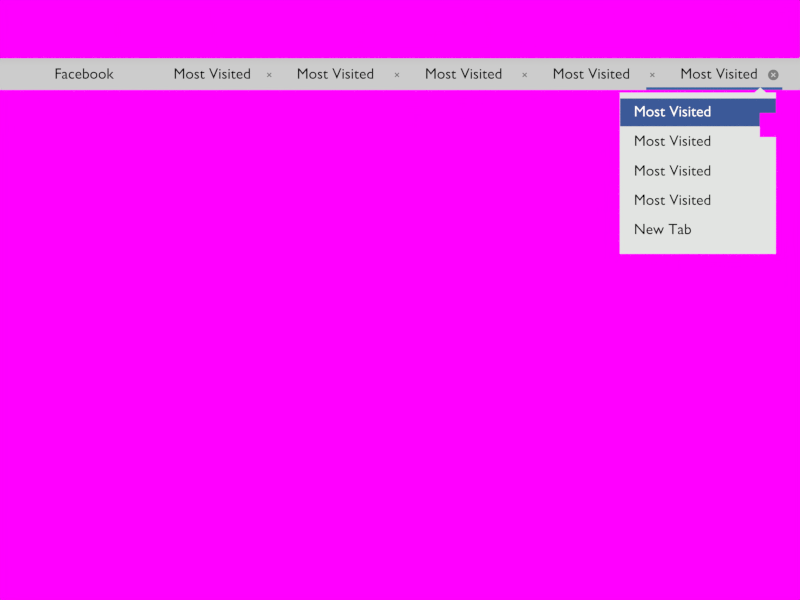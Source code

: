# Source: tabs.blend  (saved by Blender 2.67.0; exported with 4.5.12 LTS)
import bpy
from mathutils import Matrix  # noqa: F401  (used for matrix-valued properties, if any)

bpy.ops.wm.read_factory_settings(use_empty=True)
scene = bpy.context.scene
scene.name = 'counter'

# ---- collections
col_collection_1 = bpy.data.collections.new('Collection 1'); scene.collection.children.link(col_collection_1)
col_collection_2 = bpy.data.collections.new('Collection 2'); scene.collection.children.link(col_collection_2)
col_collection_2.hide_render = True
col_collection_2.hide_viewport = True

# ---- images (referenced by path relative to the original .blend; pixels are not part of the script)
import os
ASSET_DIR = os.environ.get("B2B_ASSET_DIR", "")  # directory of the original .blend (textures are referenced by path, not embedded)
HERE = os.path.dirname(os.path.abspath(__file__))  # packed textures are extracted next to this script under _unpacked/

def load_image(name, relpath, width, height, colorspace="sRGB"):
    """Load a texture the original file referenced (path relative to the .blend, or extracted next to this script)."""
    p = next((c for c in (os.path.join(HERE, relpath), os.path.join(ASSET_DIR, relpath)) if relpath and os.path.exists(c)), "")
    if p:
        img = bpy.data.images.load(p, check_existing=True)
        img.name = name
    else:  # same state as the original file: an image datablock whose file is absent (Cycles renders it pink)
        img = bpy.data.images.new(name, width, height)
        img.source = "FILE"
        img.filepath = "//" + (relpath or name)
    img.colorspace_settings.name = colorspace
    return img
img_facebook_page_png = load_image('facebook-page.png', 'facebook-page.png', 1024, 1024, 'sRGB')
img_newtab_png = load_image('newtab.png', 'textures/newtab.png', 1024, 1024, 'sRGB')
img_new_tab_button_png = load_image('new-tab-button.png', 'new-tab-button.png', 1024, 1024, 'sRGB')
img_new_tab_button_active_png = load_image('new-tab-button-active.png', 'textures/new-tab-button-active.png', 1024, 1024, 'sRGB')
img_back_forward_png_001 = load_image('back-forward.png.001', 'back-forward.png', 1024, 1024, 'sRGB')
img_back_forward_insensitive_png = load_image('back-forward-insensitive.png', 'textures/back-forward-insensitive.png', 1024, 1024, 'sRGB')
img_toolbar_1_png_001 = load_image('toolbar-1.png.001', 'textures/toolbar-1.png', 1024, 1024, 'sRGB')
img_pointer_png_001 = load_image('pointer.png.001', 'pointer.png', 1024, 1024, 'sRGB')
img_wall310_png_001 = load_image('wall310.png.001', 'wall310.png', 1024, 1024, 'sRGB')
img_topbar_png = load_image('topbar.png', 'textures/topbar.png', 1024, 1024, 'sRGB')

# ---- materials (node trees are filled in below, after node groups)
mat_counter = bpy.data.materials.new('counter')
mat_counter.alpha_threshold = 0.0
mat_counter.diffuse_color = (0.2598, 0.2598, 0.2598, 1.0)
mat_counter.roughness = 0.5
mat_counter.line_color = (0.0, 0.0, 0.0, 1.0)
mat_selected_003 = bpy.data.materials.new('selected.003')
mat_selected_003.alpha_threshold = 0.0
mat_selected_003.roughness = 0.5
mat_selected_003.line_color = (0.0, 0.0, 0.0, 1.0)
mat_menu_001 = bpy.data.materials.new('menu.001')
mat_menu_001.alpha_threshold = 0.0
mat_menu_001.roughness = 0.5
mat_menu_001.line_color = (0.0, 0.0, 0.0, 1.0)
mat_menutext_001 = bpy.data.materials.new('menutext.001')
mat_menutext_001.alpha_threshold = 0.0
mat_menutext_001.diffuse_color = (0.0, 0.0, 0.0, 1.0)
mat_menutext_001.roughness = 0.5
mat_menutext_001.line_color = (0.0, 0.0, 0.0, 1.0)
mat_menuselected_001 = bpy.data.materials.new('menuselected.001')
mat_menuselected_001.alpha_threshold = 0.0
mat_menuselected_001.diffuse_color = (0.2559, 0.218, 0.8, 1.0)
mat_menuselected_001.roughness = 0.5
mat_menuselected_001.line_color = (0.0, 0.0, 0.0, 1.0)
mat_menutext_anim2_001 = bpy.data.materials.new('menutext.anim2.001')
mat_menutext_anim2_001.alpha_threshold = 0.0
mat_menutext_anim2_001.diffuse_color = (0.0, 0.0, 0.0, 1.0)
mat_menutext_anim2_001.roughness = 0.5
mat_menutext_anim2_001.line_color = (0.0, 0.0, 0.0, 1.0)
mat_menutext_anim1_001 = bpy.data.materials.new('menutext.anim1.001')
mat_menutext_anim1_001.alpha_threshold = 0.0
mat_menutext_anim1_001.diffuse_color = (0.0, 0.0, 0.0, 1.0)
mat_menutext_anim1_001.roughness = 0.5
mat_menutext_anim1_001.line_color = (0.0, 0.0, 0.0, 1.0)
mat_close_unfocused_001 = bpy.data.materials.new('close-unfocused.001')
mat_close_unfocused_001.alpha_threshold = 0.0
mat_close_unfocused_001.diffuse_color = (0.2598, 0.2598, 0.2598, 1.0)
mat_close_unfocused_001.roughness = 0.5
mat_close_unfocused_001.line_color = (0.0, 0.0, 0.0, 1.0)
mat_close_focused = bpy.data.materials.new('close-focused')
mat_close_focused.alpha_threshold = 0.0
mat_close_focused.diffuse_color = (0.2598, 0.2598, 0.2598, 1.0)
mat_close_focused.roughness = 0.5
mat_close_focused.line_color = (0.0, 0.0, 0.0, 1.0)
mat_close_focused_001 = bpy.data.materials.new('close-focused.001')
mat_close_focused_001.alpha_threshold = 0.0
mat_close_focused_001.diffuse_color = (0.2598, 0.2598, 0.2598, 1.0)
mat_close_focused_001.roughness = 0.5
mat_close_focused_001.line_color = (0.0, 0.0, 0.0, 1.0)
mat_selected_004 = bpy.data.materials.new('selected.004')
mat_selected_004.alpha_threshold = 0.0
mat_selected_004.roughness = 0.5
mat_selected_004.line_color = (0.0, 0.0, 0.0, 1.0)
mat_tabbar_001 = bpy.data.materials.new('tabbar.001')
mat_tabbar_001.alpha_threshold = 0.0
mat_tabbar_001.preview_render_type = 'FLAT'
mat_tabbar_001.roughness = 0.5
mat_tabbar_001.line_color = (0.0, 0.0, 0.0, 1.0)
mat_facebook_page_001 = bpy.data.materials.new('facebook-page.001')
mat_facebook_page_001.alpha_threshold = 0.0
mat_facebook_page_001.roughness = 0.5
mat_facebook_page_001.line_color = (0.0, 0.0, 0.0, 1.0)
mat_trough_001 = bpy.data.materials.new('trough.001')
mat_trough_001.alpha_threshold = 0.0
mat_trough_001.roughness = 0.5
mat_trough_001.line_color = (0.0, 0.0, 0.0, 1.0)
mat_slider_001 = bpy.data.materials.new('slider.001')
mat_slider_001.alpha_threshold = 0.0
mat_slider_001.roughness = 0.5
mat_slider_001.line_color = (0.0, 0.0, 0.0, 1.0)
mat_new_tab_button_001 = bpy.data.materials.new('new-tab-button.001')
mat_new_tab_button_001.alpha_threshold = 0.0
mat_new_tab_button_001.roughness = 0.5
mat_new_tab_button_001.line_color = (0.0, 0.0, 0.0, 1.0)
mat_toolbar_1_001 = bpy.data.materials.new('toolbar-1.001')
mat_toolbar_1_001.alpha_threshold = 0.0
mat_toolbar_1_001.roughness = 0.5
mat_toolbar_1_001.line_color = (0.0, 0.0, 0.0, 1.0)
mat_text_001 = bpy.data.materials.new('text.001')
mat_text_001.alpha_threshold = 0.0
mat_text_001.diffuse_color = (0.0, 0.0, 0.0, 1.0)
mat_text_001.roughness = 0.5
mat_text_001.line_color = (0.0, 0.0, 0.0, 1.0)
mat_back_forward_001 = bpy.data.materials.new('back-forward.001')
mat_back_forward_001.alpha_threshold = 0.0
mat_back_forward_001.roughness = 0.5
mat_back_forward_001.line_color = (0.0, 0.0, 0.0, 1.0)
mat_pointer_png_001 = bpy.data.materials.new('pointer.png.001')
mat_pointer_png_001.alpha_threshold = 0.0
mat_pointer_png_001.roughness = 0.5
mat_overlaybg_png_001 = bpy.data.materials.new('overlayBG.png.001')
mat_overlaybg_png_001.alpha_threshold = 0.0
mat_overlaybg_png_001.roughness = 0.5
mat_top_bar_png_001 = bpy.data.materials.new('top-bar.png.001')
mat_top_bar_png_001.alpha_threshold = 0.0
mat_top_bar_png_001.roughness = 0.5
mat_selected_005 = bpy.data.materials.new('selected.005')
mat_selected_005.alpha_threshold = 0.0
mat_selected_005.roughness = 0.5
mat_selected_005.line_color = (0.0, 0.0, 0.0, 0.1)

# ---- node groups
ng_facebook = bpy.data.node_groups.new('Facebook', 'ShaderNodeTree')
_s = ng_facebook.interface.new_socket(name='Shader', in_out='OUTPUT', socket_type='NodeSocketShader')
_N = ng_facebook.nodes; _L = ng_facebook.links
n0 = _N.new('ShaderNodeMixShader'); n0.name = 'Mix Shader'; n0.location = (246, 140)
n0.width = 150
n1 = _N.new('ShaderNodeEmission'); n1.name = 'Emission'; n1.location = (-37, 162)
n1.width = 150
n2 = _N.new('ShaderNodeBsdfTransparent'); n2.name = 'Transparent BSDF'; n2.location = (-37, 262)
n2.width = 150
n3 = _N.new('ShaderNodeLightPath'); n3.name = 'Light Path'; n3.location = (-237, 112)
n3.width = 150
n4 = _N.new('ShaderNodeTexImage'); n4.name = 'Image Texture'; n4.location = (-246, -262)
n4.width = 150
n4.image = img_facebook_page_png
n5 = _N.new('NodeGroupInput'); n5.name = 'Group Input'; n5.location = (-446, 0)
n6 = _N.new('NodeGroupOutput'); n6.name = 'Group Output'; n6.location = (446, 0)
_L.new(n0.outputs[0], n6.inputs[0])
_L.new(n4.outputs[1], n0.inputs[0])
_L.new(n1.outputs[0], n0.inputs[2])
_L.new(n2.outputs[0], n0.inputs[1])
_L.new(n4.outputs[0], n1.inputs[0])
_L.new(n3.outputs[0], n1.inputs[1])
n6.is_active_output = True
ng_newtab = bpy.data.node_groups.new('NewTab', 'ShaderNodeTree')
_s = ng_newtab.interface.new_socket(name='Shader', in_out='OUTPUT', socket_type='NodeSocketShader')
_N = ng_newtab.nodes; _L = ng_newtab.links
n0 = _N.new('ShaderNodeMixShader'); n0.name = 'Mix Shader'; n0.location = (246, 140)
n0.width = 150
n1 = _N.new('ShaderNodeEmission'); n1.name = 'Emission'; n1.location = (-37, 162)
n1.width = 150
n2 = _N.new('ShaderNodeBsdfTransparent'); n2.name = 'Transparent BSDF'; n2.location = (-37, 262)
n2.width = 150
n3 = _N.new('ShaderNodeLightPath'); n3.name = 'Light Path'; n3.location = (-237, 112)
n3.width = 150
n4 = _N.new('ShaderNodeTexImage'); n4.name = 'Image Texture'; n4.location = (-246, -262)
n4.width = 150
n4.image = img_newtab_png
n5 = _N.new('NodeGroupInput'); n5.name = 'Group Input'; n5.location = (-446, 0)
n6 = _N.new('NodeGroupOutput'); n6.name = 'Group Output'; n6.location = (446, 0)
_L.new(n0.outputs[0], n6.inputs[0])
_L.new(n4.outputs[1], n0.inputs[0])
_L.new(n1.outputs[0], n0.inputs[2])
_L.new(n2.outputs[0], n0.inputs[1])
_L.new(n4.outputs[0], n1.inputs[0])
_L.new(n3.outputs[0], n1.inputs[1])
n6.is_active_output = True
ng_tab = bpy.data.node_groups.new('Tab', 'ShaderNodeTree')
_s = ng_tab.interface.new_socket(name='Shader', in_out='OUTPUT', socket_type='NodeSocketShader')
_N = ng_tab.nodes; _L = ng_tab.links
n0 = _N.new('ShaderNodeTexImage'); n0.name = 'Image Texture'; n0.location = (-218, 124)
n0.width = 150
n0.image = img_new_tab_button_png
n1 = _N.new('ShaderNodeBsdfTransparent'); n1.name = 'Transparent BSDF'; n1.location = (18, 26)
n1.width = 150
n2 = _N.new('ShaderNodeEmission'); n2.name = 'Emission'; n2.location = (18, -74)
n2.width = 150
n3 = _N.new('ShaderNodeLightPath'); n3.name = 'Light Path'; n3.location = (-182, -124)
n3.width = 150
n4 = _N.new('ShaderNodeMixShader'); n4.name = 'Mix Shader'; n4.location = (218, 59)
n4.width = 150
n5 = _N.new('NodeGroupInput'); n5.name = 'Group Input'; n5.location = (-418, 0)
n6 = _N.new('NodeGroupOutput'); n6.name = 'Group Output'; n6.location = (418, 0)
_L.new(n4.outputs[0], n6.inputs[0])
_L.new(n0.outputs[1], n4.inputs[0])
_L.new(n2.outputs[0], n4.inputs[2])
_L.new(n1.outputs[0], n4.inputs[1])
_L.new(n0.outputs[0], n2.inputs[0])
_L.new(n3.outputs[0], n2.inputs[1])
n6.is_active_output = True
ng_activetab = bpy.data.node_groups.new('ActiveTab', 'ShaderNodeTree')
_s = ng_activetab.interface.new_socket(name='Shader', in_out='OUTPUT', socket_type='NodeSocketShader')
_N = ng_activetab.nodes; _L = ng_activetab.links
n0 = _N.new('ShaderNodeTexImage'); n0.name = 'Image Texture'; n0.location = (-218, 124)
n0.width = 150
n0.image = img_new_tab_button_active_png
n1 = _N.new('ShaderNodeBsdfTransparent'); n1.name = 'Transparent BSDF'; n1.location = (18, 26)
n1.width = 150
n2 = _N.new('ShaderNodeEmission'); n2.name = 'Emission'; n2.location = (18, -74)
n2.width = 150
n3 = _N.new('ShaderNodeLightPath'); n3.name = 'Light Path'; n3.location = (-182, -124)
n3.width = 150
n4 = _N.new('ShaderNodeMixShader'); n4.name = 'Mix Shader'; n4.location = (218, 59)
n4.width = 150
n5 = _N.new('NodeGroupInput'); n5.name = 'Group Input'; n5.location = (-418, 0)
n6 = _N.new('NodeGroupOutput'); n6.name = 'Group Output'; n6.location = (418, 0)
_L.new(n4.outputs[0], n6.inputs[0])
_L.new(n0.outputs[1], n4.inputs[0])
_L.new(n2.outputs[0], n4.inputs[2])
_L.new(n1.outputs[0], n4.inputs[1])
_L.new(n0.outputs[0], n2.inputs[0])
_L.new(n3.outputs[0], n2.inputs[1])
n6.is_active_output = True
ng_backactive = bpy.data.node_groups.new('backactive', 'ShaderNodeTree')
_s = ng_backactive.interface.new_socket(name='Shader', in_out='OUTPUT', socket_type='NodeSocketShader')
_N = ng_backactive.nodes; _L = ng_backactive.links
n0 = _N.new('ShaderNodeMixShader'); n0.name = 'Mix Shader'; n0.location = (190, 88)
n0.width = 150
n1 = _N.new('ShaderNodeBsdfTransparent'); n1.name = 'Transparent BSDF'; n1.location = (10, 62)
n1.width = 150
n2 = _N.new('ShaderNodeEmission'); n2.name = 'Emission'; n2.location = (10, -38)
n2.width = 150
n3 = _N.new('ShaderNodeTexImage'); n3.name = 'Image Texture'; n3.location = (-190, 12)
n3.width = 150
n3.image = img_back_forward_png_001
n4 = _N.new('ShaderNodeLightPath'); n4.name = 'Light Path'; n4.location = (-190, -88)
n4.width = 150
n5 = _N.new('NodeGroupInput'); n5.name = 'Group Input'; n5.location = (-390, 0)
n6 = _N.new('NodeGroupOutput'); n6.name = 'Group Output'; n6.location = (390, 0)
_L.new(n0.outputs[0], n6.inputs[0])
_L.new(n3.outputs[1], n0.inputs[0])
_L.new(n2.outputs[0], n0.inputs[2])
_L.new(n1.outputs[0], n0.inputs[1])
_L.new(n3.outputs[0], n2.inputs[0])
_L.new(n4.outputs[0], n2.inputs[1])
n6.is_active_output = True
ng_insensitive = bpy.data.node_groups.new('insensitive', 'ShaderNodeTree')
_s = ng_insensitive.interface.new_socket(name='Shader', in_out='OUTPUT', socket_type='NodeSocketShader')
_N = ng_insensitive.nodes; _L = ng_insensitive.links
n0 = _N.new('ShaderNodeMixShader'); n0.name = 'Mix Shader'; n0.location = (190, 88)
n0.width = 150
n1 = _N.new('ShaderNodeBsdfTransparent'); n1.name = 'Transparent BSDF'; n1.location = (10, 62)
n1.width = 150
n2 = _N.new('ShaderNodeEmission'); n2.name = 'Emission'; n2.location = (10, -38)
n2.width = 150
n3 = _N.new('ShaderNodeTexImage'); n3.name = 'Image Texture'; n3.location = (-190, 12)
n3.width = 150
n3.image = img_back_forward_insensitive_png
n4 = _N.new('ShaderNodeLightPath'); n4.name = 'Light Path'; n4.location = (-190, -88)
n4.width = 150
n5 = _N.new('NodeGroupInput'); n5.name = 'Group Input'; n5.location = (-390, 0)
n6 = _N.new('NodeGroupOutput'); n6.name = 'Group Output'; n6.location = (390, 0)
_L.new(n0.outputs[0], n6.inputs[0])
_L.new(n3.outputs[1], n0.inputs[0])
_L.new(n2.outputs[0], n0.inputs[2])
_L.new(n1.outputs[0], n0.inputs[1])
_L.new(n3.outputs[0], n2.inputs[0])
_L.new(n4.outputs[0], n2.inputs[1])
n6.is_active_output = True

# ---- material node trees
mat_counter.use_nodes = True; mat_counter.node_tree.nodes.clear()
_N = mat_counter.node_tree.nodes; _L = mat_counter.node_tree.links
n0 = _N.new('ShaderNodeOutputMaterial'); n0.name = 'Material Output'; n0.location = (300, 300)
n0.width = 120
n1 = _N.new('ShaderNodeEmission'); n1.name = 'Emission'; n1.location = (100, 300)
n1.width = 150
n1.inputs[0].default_value = (0.2061, 0.2061, 0.2061, 1.0)
_L.new(n1.outputs[0], n0.inputs[0])
n0.is_active_output = True
mat_selected_003.use_nodes = True; mat_selected_003.node_tree.nodes.clear()
_N = mat_selected_003.node_tree.nodes; _L = mat_selected_003.node_tree.links
n0 = _N.new('ShaderNodeOutputMaterial'); n0.name = 'Material Output'; n0.location = (300, 300)
n0.width = 120
n1 = _N.new('ShaderNodeMixShader'); n1.name = 'Mix Shader'; n1.location = (100, 300)
n1.width = 150
n1.inputs[0].default_value = 0.3
n2 = _N.new('ShaderNodeBsdfTransparent'); n2.name = 'Transparent BSDF'; n2.location = (-100, 300)
n2.width = 150
n3 = _N.new('ShaderNodeEmission'); n3.name = 'Emission'; n3.location = (-96, 169)
n3.width = 150
n3.inputs[0].default_value = (0.8, 0.8, 0.8, 1.0)
_L.new(n1.outputs[0], n0.inputs[0])
_L.new(n2.outputs[0], n1.inputs[1])
_L.new(n3.outputs[0], n1.inputs[2])
n0.is_active_output = True
mat_menu_001.use_nodes = True; mat_menu_001.node_tree.nodes.clear()
_N = mat_menu_001.node_tree.nodes; _L = mat_menu_001.node_tree.links
n0 = _N.new('ShaderNodeOutputMaterial'); n0.name = 'Material Output'; n0.location = (446, 308)
n0.width = 120
n1 = _N.new('ShaderNodeEmission'); n1.name = 'Emission'; n1.location = (-11, 307)
n1.width = 150
n1.inputs[0].default_value = (0.7605, 0.7758, 0.7605, 1.0)
n2 = _N.new('ShaderNodeMixShader'); n2.name = 'Mix Shader'; n2.location = (228, 292)
n2.width = 150
n2.inputs[0].default_value = 1.0
n3 = _N.new('ShaderNodeBsdfTransparent'); n3.name = 'Transparent BSDF'; n3.location = (-7, 130)
n3.width = 150
_L.new(n1.outputs[0], n2.inputs[2])
_L.new(n2.outputs[0], n0.inputs[0])
_L.new(n3.outputs[0], n2.inputs[1])
n0.is_active_output = True
mat_menutext_001.use_nodes = True; mat_menutext_001.node_tree.nodes.clear()
_N = mat_menutext_001.node_tree.nodes; _L = mat_menutext_001.node_tree.links
n0 = _N.new('ShaderNodeOutputMaterial'); n0.name = 'Material Output'; n0.location = (472, 293)
n0.width = 120
n1 = _N.new('ShaderNodeBsdfTransparent'); n1.name = 'Transparent BSDF'; n1.location = (-117, 445)
n1.width = 150
n2 = _N.new('ShaderNodeBsdfDiffuse'); n2.name = 'Diffuse BSDF'; n2.location = (-115, 166)
n2.inputs[0].default_value = (0.0, 0.0, 0.0, 1.0)
n3 = _N.new('ShaderNodeMixShader'); n3.name = 'Mix Shader'; n3.location = (238, 317)
n3.width = 150
n3.inputs[0].default_value = 1.0
_L.new(n3.outputs[0], n0.inputs[0])
_L.new(n2.outputs[0], n3.inputs[2])
_L.new(n1.outputs[0], n3.inputs[1])
n0.is_active_output = True
mat_menuselected_001.use_nodes = True; mat_menuselected_001.node_tree.nodes.clear()
_N = mat_menuselected_001.node_tree.nodes; _L = mat_menuselected_001.node_tree.links
n0 = _N.new('ShaderNodeOutputMaterial'); n0.name = 'Material Output'; n0.location = (300, 300)
n0.width = 120
n1 = _N.new('ShaderNodeMixShader'); n1.name = 'Mix Shader'; n1.location = (100, 300)
n1.width = 150
n1.inputs[0].default_value = 1.0
n2 = _N.new('ShaderNodeEmission'); n2.name = 'Emission'; n2.location = (-104, 35)
n2.width = 150
n2.inputs[0].default_value = (0.04374, 0.0999, 0.314, 1.0)
n3 = _N.new('ShaderNodeBsdfTransparent'); n3.name = 'Transparent BSDF'; n3.location = (-111, 159)
n3.width = 150
_L.new(n1.outputs[0], n0.inputs[0])
_L.new(n2.outputs[0], n1.inputs[2])
_L.new(n3.outputs[0], n1.inputs[1])
n0.is_active_output = True
mat_menutext_anim2_001.use_nodes = True; mat_menutext_anim2_001.node_tree.nodes.clear()
_N = mat_menutext_anim2_001.node_tree.nodes; _L = mat_menutext_anim2_001.node_tree.links
n0 = _N.new('ShaderNodeOutputMaterial'); n0.name = 'Material Output'; n0.location = (472, 293)
n0.width = 120
n1 = _N.new('ShaderNodeBsdfTransparent'); n1.name = 'Transparent BSDF'; n1.location = (-117, 445)
n1.width = 150
n2 = _N.new('ShaderNodeMixShader'); n2.name = 'Mix Shader'; n2.location = (238, 317)
n2.width = 150
n2.inputs[0].default_value = 1.0
n3 = _N.new('ShaderNodeEmission'); n3.name = 'Emission'; n3.location = (-132, 212)
n3.width = 150
n3.inputs[0].default_value = (0.0, 0.0, 0.0, 1.0)
_L.new(n2.outputs[0], n0.inputs[0])
_L.new(n1.outputs[0], n2.inputs[1])
_L.new(n3.outputs[0], n2.inputs[2])
n0.is_active_output = True
mat_menutext_anim1_001.use_nodes = True; mat_menutext_anim1_001.node_tree.nodes.clear()
_N = mat_menutext_anim1_001.node_tree.nodes; _L = mat_menutext_anim1_001.node_tree.links
n0 = _N.new('ShaderNodeOutputMaterial'); n0.name = 'Material Output'; n0.location = (472, 293)
n0.width = 120
n1 = _N.new('ShaderNodeBsdfTransparent'); n1.name = 'Transparent BSDF'; n1.location = (-117, 445)
n1.width = 150
n2 = _N.new('ShaderNodeMixShader'); n2.name = 'Mix Shader'; n2.location = (238, 317)
n2.width = 150
n2.inputs[0].default_value = 1.0
n3 = _N.new('ShaderNodeEmission'); n3.name = 'Emission'; n3.location = (-123, 191)
n3.width = 150
_L.new(n2.outputs[0], n0.inputs[0])
_L.new(n1.outputs[0], n2.inputs[1])
_L.new(n3.outputs[0], n2.inputs[2])
n0.is_active_output = True
mat_close_unfocused_001.use_nodes = True; mat_close_unfocused_001.node_tree.nodes.clear()
_N = mat_close_unfocused_001.node_tree.nodes; _L = mat_close_unfocused_001.node_tree.links
n0 = _N.new('ShaderNodeOutputMaterial'); n0.name = 'Material Output'; n0.location = (300, 300)
n0.width = 120
n1 = _N.new('ShaderNodeEmission'); n1.name = 'Emission'; n1.location = (100, 300)
n1.width = 150
n1.inputs[0].default_value = (0.2061, 0.2061, 0.2061, 1.0)
_L.new(n1.outputs[0], n0.inputs[0])
n0.is_active_output = True
mat_close_focused.use_nodes = True; mat_close_focused.node_tree.nodes.clear()
_N = mat_close_focused.node_tree.nodes; _L = mat_close_focused.node_tree.links
n0 = _N.new('ShaderNodeOutputMaterial'); n0.name = 'Material Output'; n0.location = (300, 300)
n0.width = 120
n1 = _N.new('ShaderNodeEmission'); n1.name = 'Emission'; n1.location = (100, 300)
n1.width = 150
n1.inputs[0].default_value = (0.2061, 0.2061, 0.2061, 1.0)
_L.new(n1.outputs[0], n0.inputs[0])
n0.is_active_output = True
mat_close_focused_001.use_nodes = True; mat_close_focused_001.node_tree.nodes.clear()
_N = mat_close_focused_001.node_tree.nodes; _L = mat_close_focused_001.node_tree.links
n0 = _N.new('ShaderNodeOutputMaterial'); n0.name = 'Material Output'; n0.location = (300, 300)
n0.width = 120
n1 = _N.new('ShaderNodeEmission'); n1.name = 'Emission'; n1.location = (100, 300)
n1.width = 150
n1.inputs[0].default_value = (0.2061, 0.2061, 0.2061, 1.0)
_L.new(n1.outputs[0], n0.inputs[0])
n0.is_active_output = True
mat_selected_004.use_nodes = True; mat_selected_004.node_tree.nodes.clear()
_N = mat_selected_004.node_tree.nodes; _L = mat_selected_004.node_tree.links
n0 = _N.new('ShaderNodeOutputMaterial'); n0.name = 'Material Output'; n0.location = (300, 300)
n0.width = 120
n1 = _N.new('ShaderNodeEmission'); n1.name = 'Emission'; n1.location = (100, 300)
n1.width = 150
n1.inputs[0].default_value = (0.03434, 0.1301, 0.3712, 1.0)
_L.new(n1.outputs[0], n0.inputs[0])
n0.is_active_output = True
mat_tabbar_001.use_nodes = True; mat_tabbar_001.node_tree.nodes.clear()
_N = mat_tabbar_001.node_tree.nodes; _L = mat_tabbar_001.node_tree.links
n0 = _N.new('ShaderNodeEmission'); n0.name = 'Emission'; n0.location = (57, 321)
n0.width = 150
n1 = _N.new('ShaderNodeOutputMaterial'); n1.name = 'Material Output'; n1.location = (276, 315)
n1.width = 120
n2 = _N.new('ShaderNodeObjectInfo'); n2.name = 'Object Info'; n2.location = (-711, 794)
n2.width = 150
n3 = _N.new('ShaderNodeRGB'); n3.name = 'RGB'; n3.location = (-315, 776)
n3.outputs[0].default_value = (0.5, 0.5, 0.5, 1.0)
n4 = _N.new('ShaderNodeTexCoord'); n4.name = 'Texture Coordinate'; n4.location = (-745, 463)
n4.width = 150
n5 = _N.new('ShaderNodeValToRGB'); n5.name = 'ColorRamp'; n5.location = (-295, 358)
while len(n5.color_ramp.elements) > 1: n5.color_ramp.elements.remove(n5.color_ramp.elements[-1])
n5.color_ramp.elements[0].position = 0.09545; n5.color_ramp.elements[0].color = (0.5611, 0.5518, 0.5518, 1.0)
_e = n5.color_ramp.elements.new(0.3091); _e.color = (0.6038, 0.6038, 0.6038, 1.0)
_e = n5.color_ramp.elements.new(1.0); _e.color = (0.6038, 0.6038, 0.6038, 1.0)
n6 = _N.new('ShaderNodeTexGradient'); n6.name = 'Gradient Texture'; n6.location = (-512, 361)
n6.width = 150
_L.new(n0.outputs[0], n1.inputs[0])
_L.new(n5.outputs[0], n0.inputs[0])
_L.new(n4.outputs[2], n6.inputs[0])
_L.new(n6.outputs[0], n5.inputs[0])
n1.is_active_output = True
mat_facebook_page_001.use_nodes = True; mat_facebook_page_001.node_tree.nodes.clear()
_N = mat_facebook_page_001.node_tree.nodes; _L = mat_facebook_page_001.node_tree.links
n0 = _N.new('ShaderNodeOutputMaterial'); n0.name = 'Material Output'; n0.location = (503, 290)
n0.width = 120
n1 = _N.new('ShaderNodeGroup'); n1.name = 'Group'; n1.location = (-244, 147)
n1.width = 120
n1.node_tree = ng_facebook
n2 = _N.new('ShaderNodeGroup'); n2.name = 'Group.001'; n2.location = (-247, 304)
n2.width = 120
n2.node_tree = ng_newtab
n3 = _N.new('ShaderNodeMixShader'); n3.name = 'Mix Shader'; n3.location = (75, 317)
n3.width = 150
n3.inputs[0].default_value = 0.0
n4 = _N.new('ShaderNodeMixShader'); n4.name = 'Mix Shader.001'; n4.location = (322, 302)
n4.width = 150
n4.inputs[0].default_value = 0.0
n5 = _N.new('ShaderNodeEmission'); n5.name = 'Emission'; n5.location = (53, 91)
n5.width = 150
_L.new(n3.outputs[0], n4.inputs[1])
_L.new(n2.outputs[0], n3.inputs[1])
_L.new(n1.outputs[0], n3.inputs[2])
_L.new(n4.outputs[0], n0.inputs[0])
_L.new(n5.outputs[0], n4.inputs[2])
n0.is_active_output = True
mat_trough_001.use_nodes = True; mat_trough_001.node_tree.nodes.clear()
_N = mat_trough_001.node_tree.nodes; _L = mat_trough_001.node_tree.links
n0 = _N.new('ShaderNodeOutputMaterial'); n0.name = 'Material Output'; n0.location = (300, 300)
n0.width = 120
n1 = _N.new('ShaderNodeMixShader'); n1.name = 'Mix Shader'; n1.location = (100, 300)
n1.width = 150
n1.inputs[0].default_value = 0.0
n2 = _N.new('ShaderNodeBsdfTransparent'); n2.name = 'Transparent BSDF'; n2.location = (-100, 300)
n2.width = 150
n3 = _N.new('ShaderNodeEmission'); n3.name = 'Emission'; n3.location = (-112, 139)
n3.width = 150
n3.inputs[0].default_value = (0.814, 0.814, 0.814, 1.0)
_L.new(n1.outputs[0], n0.inputs[0])
_L.new(n2.outputs[0], n1.inputs[1])
_L.new(n3.outputs[0], n1.inputs[2])
n0.is_active_output = True
mat_slider_001.use_nodes = True; mat_slider_001.node_tree.nodes.clear()
_N = mat_slider_001.node_tree.nodes; _L = mat_slider_001.node_tree.links
n0 = _N.new('ShaderNodeOutputMaterial'); n0.name = 'Material Output'; n0.location = (300, 300)
n0.width = 120
n1 = _N.new('ShaderNodeEmission'); n1.name = 'Emission'; n1.location = (-115, 308)
n1.width = 150
n1.inputs[0].default_value = (0.1949, 0.1949, 0.1949, 1.0)
n2 = _N.new('ShaderNodeMixShader'); n2.name = 'Mix Shader'; n2.location = (106, 284)
n2.width = 150
n2.inputs[0].default_value = 1.0
n3 = _N.new('ShaderNodeBsdfTransparent'); n3.name = 'Transparent BSDF'; n3.location = (-119, 169)
n3.width = 150
_L.new(n1.outputs[0], n2.inputs[1])
_L.new(n2.outputs[0], n0.inputs[0])
_L.new(n3.outputs[0], n2.inputs[2])
n0.is_active_output = True
mat_new_tab_button_001.use_nodes = True; mat_new_tab_button_001.node_tree.nodes.clear()
_N = mat_new_tab_button_001.node_tree.nodes; _L = mat_new_tab_button_001.node_tree.links
n0 = _N.new('ShaderNodeOutputMaterial'); n0.name = 'Material Output'; n0.location = (300, 300)
n0.width = 120
n1 = _N.new('ShaderNodeGroup'); n1.name = 'Group'; n1.location = (-118, 241)
n1.width = 120
n1.node_tree = ng_tab
n2 = _N.new('ShaderNodeMixShader'); n2.name = 'Mix Shader'; n2.location = (70, 280)
n2.width = 150
n2.inputs[0].default_value = 0.0
n3 = _N.new('ShaderNodeGroup'); n3.name = 'Group.001'; n3.location = (-119, 78)
n3.width = 120
n3.node_tree = ng_activetab
_L.new(n1.outputs[0], n2.inputs[1])
_L.new(n2.outputs[0], n0.inputs[0])
_L.new(n3.outputs[0], n2.inputs[2])
n0.is_active_output = True
mat_toolbar_1_001.use_nodes = True; mat_toolbar_1_001.node_tree.nodes.clear()
_N = mat_toolbar_1_001.node_tree.nodes; _L = mat_toolbar_1_001.node_tree.links
n0 = _N.new('ShaderNodeOutputMaterial'); n0.name = 'Material Output'; n0.location = (300, 300)
n0.width = 120
n1 = _N.new('ShaderNodeEmission'); n1.name = 'Emission'; n1.location = (-100, 167)
n1.width = 150
n2 = _N.new('ShaderNodeLightPath'); n2.name = 'Light Path'; n2.location = (-300, 117)
n2.width = 150
n3 = _N.new('ShaderNodeBsdfTransparent'); n3.name = 'Transparent BSDF'; n3.location = (-100, 267)
n3.width = 150
n4 = _N.new('ShaderNodeMixShader'); n4.name = 'Mix Shader'; n4.location = (100, 300)
n4.width = 150
n5 = _N.new('ShaderNodeTexImage'); n5.name = 'Image Texture'; n5.location = (-300, 217)
n5.width = 150
n5.image = img_toolbar_1_png_001
_L.new(n4.outputs[0], n0.inputs[0])
_L.new(n5.outputs[1], n4.inputs[0])
_L.new(n1.outputs[0], n4.inputs[2])
_L.new(n3.outputs[0], n4.inputs[1])
_L.new(n5.outputs[0], n1.inputs[0])
_L.new(n2.outputs[0], n1.inputs[1])
n0.is_active_output = True
mat_text_001.use_nodes = True; mat_text_001.node_tree.nodes.clear()
_N = mat_text_001.node_tree.nodes; _L = mat_text_001.node_tree.links
n0 = _N.new('ShaderNodeOutputMaterial'); n0.name = 'Material Output'; n0.location = (300, 300)
n0.width = 120
n1 = _N.new('ShaderNodeBsdfDiffuse'); n1.name = 'Diffuse BSDF'; n1.location = (10, 300)
n1.inputs[0].default_value = (0.0, 0.0, 0.0, 1.0)
_L.new(n1.outputs[0], n0.inputs[0])
n0.is_active_output = True
mat_back_forward_001.use_nodes = True; mat_back_forward_001.node_tree.nodes.clear()
_N = mat_back_forward_001.node_tree.nodes; _L = mat_back_forward_001.node_tree.links
n0 = _N.new('ShaderNodeOutputMaterial'); n0.name = 'Material Output'; n0.location = (441, 295)
n0.width = 120
n1 = _N.new('ShaderNodeGroup'); n1.name = 'Group'; n1.location = (-157, 275)
n1.width = 120
n1.node_tree = ng_backactive
n2 = _N.new('ShaderNodeMixShader'); n2.name = 'Mix Shader.001'; n2.location = (212, 275)
n2.width = 150
n2.inputs[0].default_value = 1.0
n3 = _N.new('ShaderNodeGroup'); n3.name = 'Group.001'; n3.location = (-144, 75)
n3.width = 120
n3.node_tree = ng_insensitive
_L.new(n1.outputs[0], n2.inputs[1])
_L.new(n2.outputs[0], n0.inputs[0])
_L.new(n3.outputs[0], n2.inputs[2])
n0.is_active_output = True
mat_pointer_png_001.use_nodes = True; mat_pointer_png_001.node_tree.nodes.clear()
_N = mat_pointer_png_001.node_tree.nodes; _L = mat_pointer_png_001.node_tree.links
n0 = _N.new('ShaderNodeOutputMaterial'); n0.name = 'Material Output'; n0.location = (300, 300)
n0.width = 120
n1 = _N.new('ShaderNodeMixShader'); n1.name = 'Mix Shader'; n1.location = (100, 300)
n1.width = 150
n2 = _N.new('ShaderNodeBsdfTransparent'); n2.name = 'Transparent BSDF'; n2.location = (-100, 300)
n2.width = 150
n3 = _N.new('ShaderNodeEmission'); n3.name = 'Emission'; n3.location = (-96, 50)
n3.width = 150
n4 = _N.new('ShaderNodeTexImage'); n4.name = 'Image Texture'; n4.location = (-300, 300)
n4.width = 150
n4.image = img_pointer_png_001
_L.new(n1.outputs[0], n0.inputs[0])
_L.new(n2.outputs[0], n1.inputs[1])
_L.new(n3.outputs[0], n1.inputs[2])
_L.new(n4.outputs[0], n3.inputs[0])
_L.new(n4.outputs[1], n1.inputs[0])
n0.is_active_output = True
mat_overlaybg_png_001.use_nodes = True; mat_overlaybg_png_001.node_tree.nodes.clear()
_N = mat_overlaybg_png_001.node_tree.nodes; _L = mat_overlaybg_png_001.node_tree.links
n0 = _N.new('ShaderNodeOutputMaterial'); n0.name = 'Material Output'; n0.location = (300, 300)
n0.width = 120
n1 = _N.new('ShaderNodeMixShader'); n1.name = 'Mix Shader'; n1.location = (100, 300)
n1.width = 150
n2 = _N.new('ShaderNodeEmission'); n2.name = 'Emission'; n2.location = (-99, 74)
n2.width = 150
n3 = _N.new('ShaderNodeBsdfTransparent'); n3.name = 'Transparent BSDF'; n3.location = (-99, 432)
n3.width = 150
n4 = _N.new('ShaderNodeTexImage'); n4.name = 'Image Texture'; n4.location = (-350, 300)
n4.width = 200
n4.image = img_wall310_png_001
_L.new(n1.outputs[0], n0.inputs[0])
_L.new(n3.outputs[0], n1.inputs[1])
_L.new(n2.outputs[0], n1.inputs[2])
_L.new(n4.outputs[0], n2.inputs[0])
_L.new(n4.outputs[1], n1.inputs[0])
n0.is_active_output = True
mat_top_bar_png_001.use_nodes = True; mat_top_bar_png_001.node_tree.nodes.clear()
_N = mat_top_bar_png_001.node_tree.nodes; _L = mat_top_bar_png_001.node_tree.links
n0 = _N.new('ShaderNodeOutputMaterial'); n0.name = 'Material Output'; n0.location = (913, 278)
n0.width = 120
n1 = _N.new('ShaderNodeMixShader'); n1.name = 'Mix Shader.001'; n1.location = (226, 581)
n1.width = 150
n2 = _N.new('ShaderNodeBsdfTransparent'); n2.name = 'Transparent BSDF'; n2.location = (-116, 430)
n2.width = 150
n3 = _N.new('ShaderNodeEmission'); n3.name = 'Emission.001'; n3.location = (-177, 225)
n3.width = 150
n4 = _N.new('ShaderNodeTexImage'); n4.name = 'Image Texture.001'; n4.location = (-465, 756)
n4.width = 150
n4.image = img_topbar_png
_L.new(n3.outputs[0], n1.inputs[2])
_L.new(n4.outputs[0], n3.inputs[0])
_L.new(n4.outputs[1], n1.inputs[0])
_L.new(n2.outputs[0], n1.inputs[1])
_L.new(n1.outputs[0], n0.inputs[0])
n0.is_active_output = True
mat_selected_005.use_nodes = True; mat_selected_005.node_tree.nodes.clear()
_N = mat_selected_005.node_tree.nodes; _L = mat_selected_005.node_tree.links
n0 = _N.new('ShaderNodeOutputMaterial'); n0.name = 'Material Output'; n0.location = (300, 300)
n0.width = 120
n1 = _N.new('ShaderNodeMixShader'); n1.name = 'Mix Shader'; n1.location = (100, 300)
n1.width = 150
n2 = _N.new('ShaderNodeEmission'); n2.name = 'Emission'; n2.location = (-98, 98)
n2.width = 150
n2.inputs[0].default_value = (0.8, 0.8, 0.8, 1.0)
n3 = _N.new('ShaderNodeBsdfTransparent'); n3.name = 'Transparent BSDF'; n3.location = (-162, 322)
n3.width = 150
_L.new(n1.outputs[0], n0.inputs[0])
_L.new(n3.outputs[0], n1.inputs[1])
_L.new(n2.outputs[0], n1.inputs[2])
n0.is_active_output = True

# ---- world
world_world_001 = bpy.data.worlds.new('World.001'); scene.world = world_world_001
world_world_001.color = (0.05088, 0.05088, 0.05088)
world_world_001.use_sun_shadow = False
world_world_001.sun_shadow_jitter_overblur = 0.0
world_world_001.cycles.sampling_method = 'MANUAL'
world_world_001.cycles.sample_map_resolution = 256

# ---- cameras
cam_camera_001 = bpy.data.cameras.new('Camera.001')
cam_camera_001.type = 'ORTHO'
cam_camera_001.passepartout_alpha = 0.8598
cam_camera_001.clip_end = 100.0
cam_camera_001.lens = 35.0
cam_camera_001.sensor_width = 32.0
cam_camera_001.sensor_height = 18.0
cam_camera_001.ortho_scale = 2.05
cam_camera_001.dof.focus_distance = 0.0

# ---- meshes
me_plane_011 = bpy.data.meshes.new('Plane.011')
me_plane_011.from_pydata([(1.919, -0.5291, 0.0), (-0.5264, -0.5291, 0.0), (1.919, 1.0, 0.0), (-0.5264, 1.0, 0.0)], [], [(1, 0, 2, 3)])
me_plane_011.materials.append(mat_selected_003)
me_plane_011.use_remesh_preserve_volume = False
me_plane_011.use_remesh_preserve_attributes = False
me_plane_011.use_mirror_vertex_groups = False
me_plane_011.update()
me_plane_013 = bpy.data.meshes.new('Plane.013')
me_plane_013.from_pydata([(0.4591, -0.6394, 5.96e-08), (-0.4591, -0.6394, 5.96e-08), (0.4591, 0.3095, 5.96e-08), (-0.4591, 0.3095, 5.96e-08), (0.4013, -0.6394, 5.96e-08), (0.3677, -0.6394, 5.96e-08), (0.3341, -0.6394, 5.96e-08), (0.4013, 0.3095, 5.96e-08), (0.3677, 0.3411, 5.96e-08), (0.3341, 0.3095, 5.96e-08), (0.3677, 0.2529, 5.96e-08), (0.3341, 0.2529, 5.96e-08), (-0.4591, 0.2529, 5.96e-08), (0.4591, 0.2529, 5.96e-08), (0.4013, 0.2529, 5.96e-08)], [], [(14, 13, 2, 7), (12, 11, 9, 3), (11, 10, 8, 9), (10, 14, 7, 8), (5, 4, 14, 10), (6, 5, 10, 11), (4, 0, 13, 14), (1, 6, 11, 12)])
me_plane_013.materials.append(mat_menu_001)
me_plane_013.use_remesh_preserve_volume = False
me_plane_013.use_remesh_preserve_attributes = False
me_plane_013.use_mirror_vertex_groups = False
me_plane_013.update()
me_plane_014 = bpy.data.meshes.new('Plane.014')
me_plane_014.from_pydata([(1.111, -1.0, 0.0), (-1.0, -1.0, 0.0), (1.111, 1.0, 0.0), (-1.0, 1.0, 0.0)], [], [(1, 0, 2, 3)])
me_plane_014.materials.append(mat_menuselected_001)
me_plane_014.use_remesh_preserve_volume = False
me_plane_014.use_remesh_preserve_attributes = False
me_plane_014.use_mirror_vertex_groups = False
me_plane_014.update()
me_circle_009 = bpy.data.meshes.new('Circle.009')
me_circle_009.from_pydata([(-2.953e-08, 0.1726, 0.0), (-0.2051, 0.4951, 0.0), (-0.379, 0.379, 0.0), (-0.1594, 0.06604, 0.0), (-0.1726, -2.429e-10, 0.0), (-0.4951, -0.2051, 0.0), (-0.379, -0.379, 0.0), (-0.06604, -0.1594, 0.0), (-5.558e-08, -0.1726, 0.0), (0.2051, -0.4951, 0.0), (0.379, -0.379, 0.0), (0.1594, -0.06604, 0.0), (0.1726, 9.359e-09, 0.0), (0.4951, 0.2051, 0.0), (0.379, 0.379, 0.0), (0.06604, 0.1594, 0.0)], [], [(10, 9, 8, 11), (6, 5, 4, 7), (2, 1, 0, 3), (14, 13, 12, 15), (15, 12, 11, 0), (7, 4, 3, 8), (8, 3, 0, 11)])
_uv = me_circle_009.uv_layers.new(name='UVMap')
_uv.uv.foreach_set('vector', [0.0, 0.0, 0.0, 0.0, 0.0, 0.0, 0.0, 0.0, 0.0, 0.0, 0.0, 0.0, 0.0, 0.0, 0.0, 0.0, 0.0, 0.0, 0.0, 0.0, 0.0, 0.0, 0.0, 0.0, 0.0, 0.0, 0.0, 0.0, 0.0, 0.0, 0.0, 0.0, 0.0, 0.0, 0.0, 0.0, 0.0, 0.0, 0.0, 0.0, 0.0, 0.0, 0.0, 0.0, 0.0, 0.0, 0.0, 0.0, 0.0, 0.0, 0.0, 0.0, 0.0, 0.0, 0.0, 0.0])
me_circle_009.materials.append(mat_close_unfocused_001)
me_circle_009.use_remesh_preserve_volume = False
me_circle_009.use_remesh_preserve_attributes = False
me_circle_009.use_mirror_vertex_groups = False
me_circle_009.update()
me_circle_010 = bpy.data.meshes.new('Circle.010')
me_circle_010.from_pydata([(-2.953e-08, 0.1726, 0.0), (-0.2051, 0.4951, 0.0), (-0.379, 0.379, 0.0), (-0.1594, 0.06604, 0.0), (-0.1726, -2.429e-10, 0.0), (-0.4951, -0.2051, 0.0), (-0.379, -0.379, 0.0), (-0.06604, -0.1594, 0.0), (-5.558e-08, -0.1726, 0.0), (0.2051, -0.4951, 0.0), (0.379, -0.379, 0.0), (0.1594, -0.06604, 0.0), (0.1726, 9.359e-09, 0.0), (0.4951, 0.2051, 0.0), (0.379, 0.379, 0.0), (0.06604, 0.1594, 0.0)], [], [(10, 9, 8, 11), (6, 5, 4, 7), (2, 1, 0, 3), (14, 13, 12, 15), (15, 12, 11, 0), (7, 4, 3, 8), (8, 3, 0, 11)])
_uv = me_circle_010.uv_layers.new(name='UVMap')
_uv.uv.foreach_set('vector', [0.0, 0.0, 0.0, 0.0, 0.0, 0.0, 0.0, 0.0, 0.0, 0.0, 0.0, 0.0, 0.0, 0.0, 0.0, 0.0, 0.0, 0.0, 0.0, 0.0, 0.0, 0.0, 0.0, 0.0, 0.0, 0.0, 0.0, 0.0, 0.0, 0.0, 0.0, 0.0, 0.0, 0.0, 0.0, 0.0, 0.0, 0.0, 0.0, 0.0, 0.0, 0.0, 0.0, 0.0, 0.0, 0.0, 0.0, 0.0, 0.0, 0.0, 0.0, 0.0, 0.0, 0.0, 0.0, 0.0])
me_circle_010.materials.append(mat_close_unfocused_001)
me_circle_010.use_remesh_preserve_volume = False
me_circle_010.use_remesh_preserve_attributes = False
me_circle_010.use_mirror_vertex_groups = False
me_circle_010.update()
me_circle_011 = bpy.data.meshes.new('Circle.011')
me_circle_011.from_pydata([(-2.953e-08, 0.1726, 0.0), (-0.2051, 0.4951, 0.0), (-0.379, 0.379, 0.0), (-0.1594, 0.06604, 0.0), (-0.1726, -2.429e-10, 0.0), (-0.4951, -0.2051, 0.0), (-0.379, -0.379, 0.0), (-0.06604, -0.1594, 0.0), (-5.558e-08, -0.1726, 0.0), (0.2051, -0.4951, 0.0), (0.379, -0.379, 0.0), (0.1594, -0.06604, 0.0), (0.1726, 9.359e-09, 0.0), (0.4951, 0.2051, 0.0), (0.379, 0.379, 0.0), (0.06604, 0.1594, 0.0)], [], [(10, 9, 8, 11), (6, 5, 4, 7), (2, 1, 0, 3), (14, 13, 12, 15), (15, 12, 11, 0), (7, 4, 3, 8), (8, 3, 0, 11)])
_uv = me_circle_011.uv_layers.new(name='UVMap')
_uv.uv.foreach_set('vector', [0.0, 0.0, 0.0, 0.0, 0.0, 0.0, 0.0, 0.0, 0.0, 0.0, 0.0, 0.0, 0.0, 0.0, 0.0, 0.0, 0.0, 0.0, 0.0, 0.0, 0.0, 0.0, 0.0, 0.0, 0.0, 0.0, 0.0, 0.0, 0.0, 0.0, 0.0, 0.0, 0.0, 0.0, 0.0, 0.0, 0.0, 0.0, 0.0, 0.0, 0.0, 0.0, 0.0, 0.0, 0.0, 0.0, 0.0, 0.0, 0.0, 0.0, 0.0, 0.0, 0.0, 0.0, 0.0, 0.0])
me_circle_011.materials.append(mat_close_unfocused_001)
me_circle_011.use_remesh_preserve_volume = False
me_circle_011.use_remesh_preserve_attributes = False
me_circle_011.use_mirror_vertex_groups = False
me_circle_011.update()
me_circle_012 = bpy.data.meshes.new('Circle.012')
me_circle_012.from_pydata([(-2.953e-08, 0.1726, 0.0), (-0.2051, 0.4951, 0.0), (-0.379, 0.379, 0.0), (-0.1594, 0.06604, 0.0), (-0.1726, -2.429e-10, 0.0), (-0.4951, -0.2051, 0.0), (-0.379, -0.379, 0.0), (-0.06604, -0.1594, 0.0), (-5.558e-08, -0.1726, 0.0), (0.2051, -0.4951, 0.0), (0.379, -0.379, 0.0), (0.1594, -0.06604, 0.0), (0.1726, 9.359e-09, 0.0), (0.4951, 0.2051, 0.0), (0.379, 0.379, 0.0), (0.06604, 0.1594, 0.0)], [], [(10, 9, 8, 11), (6, 5, 4, 7), (2, 1, 0, 3), (14, 13, 12, 15), (15, 12, 11, 0), (7, 4, 3, 8), (8, 3, 0, 11)])
_uv = me_circle_012.uv_layers.new(name='UVMap')
_uv.uv.foreach_set('vector', [0.0, 0.0, 0.0, 0.0, 0.0, 0.0, 0.0, 0.0, 0.0, 0.0, 0.0, 0.0, 0.0, 0.0, 0.0, 0.0, 0.0, 0.0, 0.0, 0.0, 0.0, 0.0, 0.0, 0.0, 0.0, 0.0, 0.0, 0.0, 0.0, 0.0, 0.0, 0.0, 0.0, 0.0, 0.0, 0.0, 0.0, 0.0, 0.0, 0.0, 0.0, 0.0, 0.0, 0.0, 0.0, 0.0, 0.0, 0.0, 0.0, 0.0, 0.0, 0.0, 0.0, 0.0, 0.0, 0.0])
me_circle_012.materials.append(mat_close_focused)
me_circle_012.use_remesh_preserve_volume = False
me_circle_012.use_remesh_preserve_attributes = False
me_circle_012.use_mirror_vertex_groups = False
me_circle_012.update()
me_circle_013 = bpy.data.meshes.new('Circle.013')
me_circle_013.from_pydata([(0.0, 1.0, 0.0), (-0.3827, 0.9239, 0.0), (-0.7071, 0.7071, 0.0), (-0.9239, 0.3827, 0.0), (-1.0, -4.371e-08, 0.0), (-0.9239, -0.3827, 0.0), (-0.7071, -0.7071, 0.0), (-0.3827, -0.9239, 0.0), (-1.51e-07, -1.0, 0.0), (0.3827, -0.9239, 0.0), (0.7071, -0.7071, 0.0), (0.9239, -0.3827, 0.0), (1.0, 1.192e-08, 0.0), (0.9239, 0.3827, 0.0), (0.7071, 0.7071, 0.0), (0.3827, 0.9239, 0.0), (-2.953e-08, 0.1726, 0.0), (-0.2051, 0.4951, 0.0), (-0.379, 0.379, 0.0), (-0.1594, 0.06604, 0.0), (-0.1726, -2.429e-10, 0.0), (-0.4951, -0.2051, 0.0), (-0.379, -0.379, 0.0), (-0.06604, -0.1594, 0.0), (-5.558e-08, -0.1726, 0.0), (0.2051, -0.4951, 0.0), (0.379, -0.379, 0.0), (0.1594, -0.06604, 0.0), (0.1726, 9.359e-09, 0.0), (0.4951, 0.2051, 0.0), (0.379, 0.379, 0.0), (0.06604, 0.1594, 0.0)], [], [(2, 3, 19, 18), (15, 0, 16, 31), (9, 10, 26, 25), (3, 4, 20, 19), (10, 11, 27, 26), (4, 5, 21, 20), (11, 12, 28, 27), (5, 6, 22, 21), (12, 13, 29, 28), (6, 7, 23, 22), (0, 1, 17, 16), (13, 14, 30, 29), (7, 8, 24, 23), (1, 2, 18, 17), (14, 15, 31, 30), (8, 9, 25, 24)])
_uv = me_circle_013.uv_layers.new(name='UV coord')
_uv.uv.foreach_set('vector', [9.998e-05, 0.5994, 0.0001, 0.4006, 0.4137, 0.4828, 0.2321, 0.5533, 0.4006, 0.9999, 0.2168, 0.9238, 0.4511, 0.5731, 0.4828, 0.5863, 0.9238, 0.2168, 0.9999, 0.4006, 0.7679, 0.4467, 0.7271, 0.3482, 0.0001, 0.4006, 0.07621, 0.2168, 0.4269, 0.4511, 0.4137, 0.4828, 0.9999, 0.4006, 0.9999, 0.5994, 0.5863, 0.5172, 0.7679, 0.4467, 0.07621, 0.2168, 0.2168, 0.0762, 0.3482, 0.2729, 0.4269, 0.4511, 0.9999, 0.5994, 0.9238, 0.7832, 0.5731, 0.5489, 0.5863, 0.5172, 0.2168, 0.0762, 0.4006, 9.998e-05, 0.4467, 0.2321, 0.3482, 0.2729, 0.9238, 0.7832, 0.7832, 0.9238, 0.6518, 0.7271, 0.5731, 0.5489, 0.4006, 9.998e-05, 0.5994, 0.0001005, 0.5172, 0.4137, 0.4467, 0.2321, 0.2168, 0.9238, 0.07621, 0.7832, 0.2729, 0.6518, 0.4511, 0.5731, 0.7832, 0.9238, 0.5994, 0.9999, 0.5533, 0.7679, 0.6518, 0.7271, 0.5994, 0.0001005, 0.7832, 0.07621, 0.5489, 0.4269, 0.5172, 0.4137, 0.07621, 0.7832, 9.998e-05, 0.5994, 0.2321, 0.5533, 0.2729, 0.6518, 0.5994, 0.9999, 0.4006, 0.9999, 0.4828, 0.5863, 0.5533, 0.7679, 0.7832, 0.07621, 0.9238, 0.2168, 0.7271, 0.3482, 0.5489, 0.4269])
me_circle_013.materials.append(mat_close_focused_001)
me_circle_013.use_remesh_preserve_volume = False
me_circle_013.use_remesh_preserve_attributes = False
me_circle_013.use_mirror_vertex_groups = False
me_circle_013.update()
me_circle_014 = bpy.data.meshes.new('Circle.014')
me_circle_014.from_pydata([(-2.953e-08, 0.1726, 0.0), (-0.2051, 0.4951, 0.0), (-0.379, 0.379, 0.0), (-0.1594, 0.06604, 0.0), (-0.1726, -2.429e-10, 0.0), (-0.4951, -0.2051, 0.0), (-0.379, -0.379, 0.0), (-0.06604, -0.1594, 0.0), (-5.558e-08, -0.1726, 0.0), (0.2051, -0.4951, 0.0), (0.379, -0.379, 0.0), (0.1594, -0.06604, 0.0), (0.1726, 9.359e-09, 0.0), (0.4951, 0.2051, 0.0), (0.379, 0.379, 0.0), (0.06604, 0.1594, 0.0)], [], [(10, 9, 8, 11), (6, 5, 4, 7), (2, 1, 0, 3), (14, 13, 12, 15), (15, 12, 11, 0), (7, 4, 3, 8), (8, 3, 0, 11)])
_uv = me_circle_014.uv_layers.new(name='UVMap')
_uv.uv.foreach_set('vector', [0.0, 0.0, 0.0, 0.0, 0.0, 0.0, 0.0, 0.0, 0.0, 0.0, 0.0, 0.0, 0.0, 0.0, 0.0, 0.0, 0.0, 0.0, 0.0, 0.0, 0.0, 0.0, 0.0, 0.0, 0.0, 0.0, 0.0, 0.0, 0.0, 0.0, 0.0, 0.0, 0.0, 0.0, 0.0, 0.0, 0.0, 0.0, 0.0, 0.0, 0.0, 0.0, 0.0, 0.0, 0.0, 0.0, 0.0, 0.0, 0.0, 0.0, 0.0, 0.0, 0.0, 0.0, 0.0, 0.0])
me_circle_014.materials.append(mat_close_unfocused_001)
me_circle_014.use_remesh_preserve_volume = False
me_circle_014.use_remesh_preserve_attributes = False
me_circle_014.use_mirror_vertex_groups = False
me_circle_014.update()
me_circle_015 = bpy.data.meshes.new('Circle.015')
me_circle_015.from_pydata([(0.0, 1.0, 0.0), (-0.3827, 0.9239, 0.0), (-0.7071, 0.7071, 0.0), (-0.9239, 0.3827, 0.0), (-1.0, -4.371e-08, 0.0), (-0.9239, -0.3827, 0.0), (-0.7071, -0.7071, 0.0), (-0.3827, -0.9239, 0.0), (-1.51e-07, -1.0, 0.0), (0.3827, -0.9239, 0.0), (0.7071, -0.7071, 0.0), (0.9239, -0.3827, 0.0), (1.0, 1.192e-08, 0.0), (0.9239, 0.3827, 0.0), (0.7071, 0.7071, 0.0), (0.3827, 0.9239, 0.0), (-2.953e-08, 0.1726, 0.0), (-0.2051, 0.4951, 0.0), (-0.379, 0.379, 0.0), (-0.1594, 0.06604, 0.0), (-0.1726, -2.429e-10, 0.0), (-0.4951, -0.2051, 0.0), (-0.379, -0.379, 0.0), (-0.06604, -0.1594, 0.0), (-5.558e-08, -0.1726, 0.0), (0.2051, -0.4951, 0.0), (0.379, -0.379, 0.0), (0.1594, -0.06604, 0.0), (0.1726, 9.359e-09, 0.0), (0.4951, 0.2051, 0.0), (0.379, 0.379, 0.0), (0.06604, 0.1594, 0.0)], [], [(2, 3, 19, 18), (15, 0, 16, 31), (9, 10, 26, 25), (3, 4, 20, 19), (10, 11, 27, 26), (4, 5, 21, 20), (11, 12, 28, 27), (5, 6, 22, 21), (12, 13, 29, 28), (6, 7, 23, 22), (0, 1, 17, 16), (13, 14, 30, 29), (7, 8, 24, 23), (1, 2, 18, 17), (14, 15, 31, 30), (8, 9, 25, 24)])
_uv = me_circle_015.uv_layers.new(name='UV coord')
_uv.uv.foreach_set('vector', [9.998e-05, 0.5994, 0.0001, 0.4006, 0.4137, 0.4828, 0.2321, 0.5533, 0.4006, 0.9999, 0.2168, 0.9238, 0.4511, 0.5731, 0.4828, 0.5863, 0.9238, 0.2168, 0.9999, 0.4006, 0.7679, 0.4467, 0.7271, 0.3482, 0.0001, 0.4006, 0.07621, 0.2168, 0.4269, 0.4511, 0.4137, 0.4828, 0.9999, 0.4006, 0.9999, 0.5994, 0.5863, 0.5172, 0.7679, 0.4467, 0.07621, 0.2168, 0.2168, 0.0762, 0.3482, 0.2729, 0.4269, 0.4511, 0.9999, 0.5994, 0.9238, 0.7832, 0.5731, 0.5489, 0.5863, 0.5172, 0.2168, 0.0762, 0.4006, 9.998e-05, 0.4467, 0.2321, 0.3482, 0.2729, 0.9238, 0.7832, 0.7832, 0.9238, 0.6518, 0.7271, 0.5731, 0.5489, 0.4006, 9.998e-05, 0.5994, 0.0001005, 0.5172, 0.4137, 0.4467, 0.2321, 0.2168, 0.9238, 0.07621, 0.7832, 0.2729, 0.6518, 0.4511, 0.5731, 0.7832, 0.9238, 0.5994, 0.9999, 0.5533, 0.7679, 0.6518, 0.7271, 0.5994, 0.0001005, 0.7832, 0.07621, 0.5489, 0.4269, 0.5172, 0.4137, 0.07621, 0.7832, 9.998e-05, 0.5994, 0.2321, 0.5533, 0.2729, 0.6518, 0.5994, 0.9999, 0.4006, 0.9999, 0.4828, 0.5863, 0.5533, 0.7679, 0.7832, 0.07621, 0.9238, 0.2168, 0.7271, 0.3482, 0.5489, 0.4269])
me_circle_015.materials.append(mat_close_focused_001)
me_circle_015.use_remesh_preserve_volume = False
me_circle_015.use_remesh_preserve_attributes = False
me_circle_015.use_mirror_vertex_groups = False
me_circle_015.update()
me_plane_016 = bpy.data.meshes.new('Plane.016')
me_plane_016.from_pydata([(1.02, -0.549, 0.0), (-0.8976, -0.549, 0.0), (1.02, 0.3491, 0.0), (-0.8976, 0.3491, 0.0)], [], [(1, 0, 2, 3)])
me_plane_016.materials.append(mat_selected_004)
me_plane_016.use_remesh_preserve_volume = False
me_plane_016.use_remesh_preserve_attributes = False
me_plane_016.use_mirror_vertex_groups = False
me_plane_016.update()
me_circle_016 = bpy.data.meshes.new('Circle.016')
me_circle_016.from_pydata([(-2.953e-08, 0.1726, 0.0), (-0.2051, 0.4951, 0.0), (-0.379, 0.379, 0.0), (-0.1594, 0.06604, 0.0), (-0.1726, -2.429e-10, 0.0), (-0.4951, -0.2051, 0.0), (-0.379, -0.379, 0.0), (-0.06604, -0.1594, 0.0), (-5.558e-08, -0.1726, 0.0), (0.2051, -0.4951, 0.0), (0.379, -0.379, 0.0), (0.1594, -0.06604, 0.0), (0.1726, 9.359e-09, 0.0), (0.4951, 0.2051, 0.0), (0.379, 0.379, 0.0), (0.06604, 0.1594, 0.0)], [], [(10, 9, 8, 11), (6, 5, 4, 7), (2, 1, 0, 3), (14, 13, 12, 15), (15, 12, 11, 0), (7, 4, 3, 8), (8, 3, 0, 11)])
_uv = me_circle_016.uv_layers.new(name='UVMap')
_uv.uv.foreach_set('vector', [0.0, 0.0, 0.0, 0.0, 0.0, 0.0, 0.0, 0.0, 0.0, 0.0, 0.0, 0.0, 0.0, 0.0, 0.0, 0.0, 0.0, 0.0, 0.0, 0.0, 0.0, 0.0, 0.0, 0.0, 0.0, 0.0, 0.0, 0.0, 0.0, 0.0, 0.0, 0.0, 0.0, 0.0, 0.0, 0.0, 0.0, 0.0, 0.0, 0.0, 0.0, 0.0, 0.0, 0.0, 0.0, 0.0, 0.0, 0.0, 0.0, 0.0, 0.0, 0.0, 0.0, 0.0, 0.0, 0.0])
me_circle_016.materials.append(mat_close_unfocused_001)
me_circle_016.use_remesh_preserve_volume = False
me_circle_016.use_remesh_preserve_attributes = False
me_circle_016.use_mirror_vertex_groups = False
me_circle_016.update()
me_circle_017 = bpy.data.meshes.new('Circle.017')
me_circle_017.from_pydata([(0.0, 1.0, 0.0), (-0.3827, 0.9239, 0.0), (-0.7071, 0.7071, 0.0), (-0.9239, 0.3827, 0.0), (-1.0, -4.371e-08, 0.0), (-0.9239, -0.3827, 0.0), (-0.7071, -0.7071, 0.0), (-0.3827, -0.9239, 0.0), (-1.51e-07, -1.0, 0.0), (0.3827, -0.9239, 0.0), (0.7071, -0.7071, 0.0), (0.9239, -0.3827, 0.0), (1.0, 1.192e-08, 0.0), (0.9239, 0.3827, 0.0), (0.7071, 0.7071, 0.0), (0.3827, 0.9239, 0.0), (-2.953e-08, 0.1726, 0.0), (-0.2051, 0.4951, 0.0), (-0.379, 0.379, 0.0), (-0.1594, 0.06604, 0.0), (-0.1726, -2.429e-10, 0.0), (-0.4951, -0.2051, 0.0), (-0.379, -0.379, 0.0), (-0.06604, -0.1594, 0.0), (-5.558e-08, -0.1726, 0.0), (0.2051, -0.4951, 0.0), (0.379, -0.379, 0.0), (0.1594, -0.06604, 0.0), (0.1726, 9.359e-09, 0.0), (0.4951, 0.2051, 0.0), (0.379, 0.379, 0.0), (0.06604, 0.1594, 0.0)], [], [(2, 3, 19, 18), (15, 0, 16, 31), (9, 10, 26, 25), (3, 4, 20, 19), (10, 11, 27, 26), (4, 5, 21, 20), (11, 12, 28, 27), (5, 6, 22, 21), (12, 13, 29, 28), (6, 7, 23, 22), (0, 1, 17, 16), (13, 14, 30, 29), (7, 8, 24, 23), (1, 2, 18, 17), (14, 15, 31, 30), (8, 9, 25, 24)])
_uv = me_circle_017.uv_layers.new(name='UV coord')
_uv.uv.foreach_set('vector', [9.998e-05, 0.5994, 0.0001, 0.4006, 0.4137, 0.4828, 0.2321, 0.5533, 0.4006, 0.9999, 0.2168, 0.9238, 0.4511, 0.5731, 0.4828, 0.5863, 0.9238, 0.2168, 0.9999, 0.4006, 0.7679, 0.4467, 0.7271, 0.3482, 0.0001, 0.4006, 0.07621, 0.2168, 0.4269, 0.4511, 0.4137, 0.4828, 0.9999, 0.4006, 0.9999, 0.5994, 0.5863, 0.5172, 0.7679, 0.4467, 0.07621, 0.2168, 0.2168, 0.0762, 0.3482, 0.2729, 0.4269, 0.4511, 0.9999, 0.5994, 0.9238, 0.7832, 0.5731, 0.5489, 0.5863, 0.5172, 0.2168, 0.0762, 0.4006, 9.998e-05, 0.4467, 0.2321, 0.3482, 0.2729, 0.9238, 0.7832, 0.7832, 0.9238, 0.6518, 0.7271, 0.5731, 0.5489, 0.4006, 9.998e-05, 0.5994, 0.0001005, 0.5172, 0.4137, 0.4467, 0.2321, 0.2168, 0.9238, 0.07621, 0.7832, 0.2729, 0.6518, 0.4511, 0.5731, 0.7832, 0.9238, 0.5994, 0.9999, 0.5533, 0.7679, 0.6518, 0.7271, 0.5994, 0.0001005, 0.7832, 0.07621, 0.5489, 0.4269, 0.5172, 0.4137, 0.07621, 0.7832, 9.998e-05, 0.5994, 0.2321, 0.5533, 0.2729, 0.6518, 0.5994, 0.9999, 0.4006, 0.9999, 0.4828, 0.5863, 0.5533, 0.7679, 0.7832, 0.07621, 0.9238, 0.2168, 0.7271, 0.3482, 0.5489, 0.4269])
me_circle_017.materials.append(mat_close_focused_001)
me_circle_017.use_remesh_preserve_volume = False
me_circle_017.use_remesh_preserve_attributes = False
me_circle_017.use_mirror_vertex_groups = False
me_circle_017.update()
me_plane_017 = bpy.data.meshes.new('Plane.017')
me_plane_017.from_pydata([(1.026, -1.0, 0.0), (-0.9035, -1.0, 0.0), (1.026, 1.0, 0.0), (-0.9035, 1.0, 0.0)], [], [(1, 0, 2, 3)])
me_plane_017.materials.append(mat_selected_003)
me_plane_017.use_remesh_preserve_volume = False
me_plane_017.use_remesh_preserve_attributes = False
me_plane_017.use_mirror_vertex_groups = False
me_plane_017.update()
me_plane_018 = bpy.data.meshes.new('Plane.018')
me_plane_018.from_pydata([(1.0, -0.189, 0.0), (-1.0, -0.189, 0.0), (1.0, 0.5576, 0.0), (-1.0, 0.5576, 0.0)], [], [(1, 0, 2, 3)])
_uv = me_plane_018.uv_layers.new(name='UVMap')
_uv.uv.foreach_set('vector', [0.8971, -0.06012, 0.8971, 1.06, 0.1029, 1.06, 0.1029, -0.06012])
me_plane_018.materials.append(mat_tabbar_001)
me_plane_018.use_remesh_preserve_volume = False
me_plane_018.use_remesh_preserve_attributes = False
me_plane_018.use_mirror_vertex_groups = False
me_plane_018.update()
me_plane_019 = bpy.data.meshes.new('Plane.019')
me_plane_019.from_pydata([(2.668, -1.737, 0.02053), (-2.668, -1.737, 0.02053), (2.668, 1.737, 0.02053), (-2.668, 1.737, 0.02053)], [], [(1, 0, 2, 3)])
_uv = me_plane_019.uv_layers.new(name='UVMap')
_uv.uv.foreach_set('vector', [0.0, 0.0, 1.0, 0.0, 1.0, 1.0, 0.0, 1.0])
me_plane_019.materials.append(mat_facebook_page_001)
me_plane_019.use_remesh_preserve_volume = False
me_plane_019.use_remesh_preserve_attributes = False
me_plane_019.use_mirror_vertex_groups = False
me_plane_019.update()
me_plane_020 = bpy.data.meshes.new('Plane.020')
me_plane_020.from_pydata([(1.0, -5.099, 0.0), (-1.0, -5.099, 0.0), (1.0, 1.0, 0.0), (-1.0, 1.0, 0.0)], [], [(1, 0, 2, 3)])
me_plane_020.materials.append(mat_trough_001)
me_plane_020.use_remesh_preserve_volume = False
me_plane_020.use_remesh_preserve_attributes = False
me_plane_020.use_mirror_vertex_groups = False
me_plane_020.update()
me_plane_021 = bpy.data.meshes.new('Plane.021')
me_plane_021.from_pydata([(0.7066, -2.884, 0.0), (-0.7066, -2.884, 0.0), (0.7066, 2.851, 0.0), (-0.7066, 2.851, 0.0), (0.7515, 2.578, 0.0), (-0.7515, 2.578, 0.0), (0.7515, -2.561, 0.0), (-0.7515, -2.561, 0.0), (0.0, -3.125, 0.0), (0.0, 3.092, 0.0), (0.0, 2.578, 0.0), (0.0, -2.561, 0.0), (0.7515, 2.477, 0.0), (-0.7515, 2.477, 0.0), (0.0, 2.477, 0.0), (0.0, -2.461, 0.0), (-0.7515, -2.461, 0.0), (0.7515, -2.461, 0.0)], [], [(10, 4, 2, 9), (14, 12, 4, 10), (8, 0, 6, 11), (5, 10, 9, 3), (13, 14, 10, 5), (1, 8, 11, 7), (15, 17, 12, 14), (16, 15, 14, 13), (11, 6, 17, 15), (7, 11, 15, 16)])
me_plane_021.materials.append(mat_slider_001)
me_plane_021.use_remesh_preserve_volume = False
me_plane_021.use_remesh_preserve_attributes = False
me_plane_021.use_mirror_vertex_groups = False
me_plane_021.update()
me_plane_022 = bpy.data.meshes.new('Plane.022')
me_plane_022.from_pydata([(0.09722, -0.09444, 0.0), (-0.09722, -0.09444, 0.0), (0.09722, 0.09444, 0.0), (-0.09722, 0.09444, 0.0)], [], [(1, 0, 2, 3)])
_uv = me_plane_022.uv_layers.new(name='UVMap')
_uv.uv.foreach_set('vector', [0.0, 0.0, 1.0, 0.0, 1.0, 1.0, 0.0, 1.0])
me_plane_022.materials.append(mat_new_tab_button_001)
me_plane_022.use_remesh_preserve_volume = False
me_plane_022.use_remesh_preserve_attributes = False
me_plane_022.use_mirror_vertex_groups = False
me_plane_022.update()
me_plane_023 = bpy.data.meshes.new('Plane.023')
me_plane_023.from_pydata([(6.84, -0.32, 0.0), (-6.84, -0.32, 0.0), (6.84, 0.32, 0.0), (-6.84, 0.32, 0.0)], [], [(1, 0, 2, 3)])
_uv = me_plane_023.uv_layers.new(name='UVMap')
_uv.uv.foreach_set('vector', [0.0, 0.0, 1.0, 0.0, 1.0, 1.0, 0.0, 1.0])
me_plane_023.materials.append(mat_toolbar_1_001)
me_plane_023.use_remesh_preserve_volume = False
me_plane_023.use_remesh_preserve_attributes = False
me_plane_023.use_mirror_vertex_groups = False
me_plane_023.update()
me_plane_024 = bpy.data.meshes.new('Plane.024')
me_plane_024.from_pydata([(0.1806, -0.09167, 0.0), (-0.1806, -0.09167, 0.0), (0.1806, 0.09167, 0.0), (-0.1806, 0.09167, 0.0)], [], [(1, 0, 2, 3)])
_uv = me_plane_024.uv_layers.new(name='UVMap')
_uv.uv.foreach_set('vector', [0.0, 0.0, 1.0, 0.0, 1.0, 1.0, 0.0, 1.0])
me_plane_024.materials.append(mat_back_forward_001)
me_plane_024.use_remesh_preserve_volume = False
me_plane_024.use_remesh_preserve_attributes = False
me_plane_024.use_mirror_vertex_groups = False
me_plane_024.update()
me_pointer_png_001 = bpy.data.meshes.new('pointer.png.001')
me_pointer_png_001.from_pydata([(-1.863e-09, -0.062, 0.0), (0.042, -0.062, 0.0), (0.042, -3.725e-09, 0.0), (-1.863e-09, -3.725e-09, 0.0)], [], [(0, 1, 2, 3)])
_uv = me_pointer_png_001.uv_layers.new(name='UVTex')
_uv.uv.foreach_set('vector', [0.0, 0.0, 1.0, 0.0, 1.0, 1.0, 0.0, 1.0])
me_pointer_png_001.materials.append(mat_pointer_png_001)
me_pointer_png_001.use_remesh_preserve_volume = False
me_pointer_png_001.use_remesh_preserve_attributes = False
me_pointer_png_001.use_mirror_vertex_groups = False
me_pointer_png_001.update()
me_wallpaper_png_000 = bpy.data.meshes.new('wallpaper.png.000')
me_wallpaper_png_000.from_pydata([(-1.024, -0.768, 0.0), (1.024, -0.768, 0.0), (1.024, 0.768, 0.0), (-1.024, 0.768, 0.0)], [], [(0, 1, 2, 3)])
_uv = me_wallpaper_png_000.uv_layers.new(name='UVTex')
_uv.uv.foreach_set('vector', [0.0, 0.0, 1.0, 0.0, 1.0, 1.0, 0.0, 1.0])
me_wallpaper_png_000.materials.append(mat_overlaybg_png_001)
me_wallpaper_png_000.use_remesh_preserve_volume = False
me_wallpaper_png_000.use_remesh_preserve_attributes = False
me_wallpaper_png_000.use_mirror_vertex_groups = False
me_wallpaper_png_000.update()
me_top_bar_png_000 = bpy.data.meshes.new('top-bar.png.000')
me_top_bar_png_000.from_pydata([(-1.026, -0.04, 0.0), (1.026, -0.04, 0.0), (1.026, 0.04, 0.0), (-1.026, 0.04, 0.0)], [], [(0, 1, 2, 3)])
_uv = me_top_bar_png_000.uv_layers.new(name='UVTex')
_uv.uv.foreach_set('vector', [0.0, 0.0, 1.0, 0.0, 1.0, 1.0, 0.0, 1.0])
me_top_bar_png_000.materials.append(mat_top_bar_png_001)
me_top_bar_png_000.use_remesh_preserve_volume = False
me_top_bar_png_000.use_remesh_preserve_attributes = False
me_top_bar_png_000.use_mirror_vertex_groups = False
me_top_bar_png_000.update()
me_plane_025 = bpy.data.meshes.new('Plane.025')
me_plane_025.from_pydata([(1.0, 1.0, 0.0), (1.0, -1.0, 0.0), (-1.0, -1.0, 0.0), (-1.0, 1.0, 0.0), (1.0, 0.8551, 0.0), (-1.0, 0.8551, 0.0), (1.0, -0.8583, 0.0), (-1.0, -0.8583, 0.0), (0.8572, -1.0, 0.0), (0.8572, 1.0, 0.0), (0.8572, 0.8551, 0.0), (0.8572, -0.8583, 0.0), (-0.8436, -1.0, 0.0), (-0.8436, 1.0, 0.0), (-0.8436, 0.8551, 0.0), (-0.8436, -0.8583, 0.0)], [], [(0, 9, 10, 4), (11, 6, 4, 10), (8, 1, 6, 11), (5, 14, 13, 3), (14, 10, 9, 13), (7, 15, 14, 5), (15, 11, 10, 14), (2, 12, 15, 7), (12, 8, 11, 15)])
_uv = me_plane_025.uv_layers.new(name='UVTex')
_uv.uv.foreach_set('vector', [0.003677, 0.01308, 0.1043, 0.01271, 0.1047, 0.1138, 0.004237, 0.1151, 0.1029, 0.898, 0.0, 0.8985, 0.004237, 0.1151, 0.1047, 0.1138, 0.1023, 1.0, 8.557e-07, 1.0, 0.0, 0.8985, 0.1029, 0.898, 0.9803, 0.1003, 0.8745, 0.09951, 0.8755, 0.0, 0.9818, 0.001564, 0.8745, 0.09951, 0.1047, 0.1138, 0.1043, 0.01271, 0.8755, 0.0, 0.9868, 0.9, 0.8802, 0.898, 0.8745, 0.09951, 0.9803, 0.1003, 0.8802, 0.898, 0.1029, 0.898, 0.1047, 0.1138, 0.8745, 0.09951, 0.9857, 0.9976, 0.8783, 0.9963, 0.8802, 0.898, 0.9868, 0.9, 0.8783, 0.9963, 0.1023, 1.0, 0.1029, 0.898, 0.8802, 0.898])
me_plane_025.materials.append(mat_selected_005)
me_plane_025.use_remesh_preserve_volume = False
me_plane_025.use_remesh_preserve_attributes = False
me_plane_025.use_mirror_vertex_groups = False
me_plane_025.update()

# ---- curves / text
cu_text_031 = bpy.data.curves.new('Text.031', 'CURVE')
cu_text_031.dimensions = '3D'
_sp = cu_text_031.splines.new('BEZIER'); _sp.bezier_points.add(3)
_sp.bezier_points.foreach_set('co', [-1.086, 1.111, 0.6456, -1.086, -1.075, 0.6456, 1.1, -1.075, 0.6456, 1.1, 1.111, 0.6456])
_sp.bezier_points.foreach_set('handle_left', [-0.4822, 1.714, 0.6456, -1.689, -0.4713, 0.6456, 0.4966, -1.678, 0.6456, 1.703, 0.5075, 0.6456])
_sp.bezier_points.foreach_set('handle_right', [-1.689, 0.5075, 0.6456, -0.4822, -1.678, 0.6456, 1.703, -0.4713, 0.6456, 0.4966, 1.714, 0.6456])
for _p, _l, _r in zip(_sp.bezier_points, ['AUTO', 'AUTO', 'AUTO', 'AUTO'], ['AUTO', 'AUTO', 'AUTO', 'AUTO']): _p.handle_left_type = _l; _p.handle_right_type = _r
_sp.order_u = 0
_sp.order_v = 0
_sp.resolution_v = 0
_sp.use_cyclic_u = True
_sp = cu_text_031.splines.new('BEZIER'); _sp.bezier_points.add(13)
_sp.bezier_points.foreach_set('co', [-0.4289, 0.8102, 0.6456, -0.4289, -0.005599, 0.6456, -0.03082, 0.02721, 0.6456, 0.3388, -0.2177, 0.6456, -0.03519, -0.478, 0.6456, -0.431, -0.4036, 0.6456, -0.501, -0.6442, 0.6456, -0.04394, -0.7295, 0.6456, 0.6144, -0.2374, 0.6456, 0.03042, 0.2722, 0.6456, -0.1664, 0.2634, 0.6456, -0.1664, 0.563, 0.6456, 0.5094, 0.563, 0.6456, 0.5094, 0.8102, 0.6456])
_sp.bezier_points.foreach_set('handle_left', [-0.1161, 0.8102, 0.6456, -0.4289, 0.2663, 0.6456, -0.103, 0.02721, 0.6456, 0.3388, -0.1193, 0.6456, 0.2929, -0.478, 0.6456, -0.2911, -0.4474, 0.6456, -0.4777, -0.564, 0.6456, -0.2058, -0.7295, 0.6456, 0.6144, -0.4124, 0.6456, 0.4897, 0.2722, 0.6456, -0.1117, 0.2678, 0.6456, -0.1664, 0.4632, 0.6456, 0.2841, 0.563, 0.6456, 0.5094, 0.7278, 0.6456])
_sp.bezier_points.foreach_set('handle_right', [-0.4289, 0.5382, 0.6456, -0.2167, 0.02065, 0.6456, 0.271, 0.02721, 0.6456, 0.3388, -0.3205, 0.6456, -0.1708, -0.478, 0.6456, -0.4544, -0.4838, 0.6456, -0.3326, -0.7011, 0.6456, 0.5006, -0.7295, 0.6456, 0.6144, -0.005599, 0.6456, -0.04175, 0.2722, 0.6456, -0.1664, 0.3633, 0.6456, 0.05885, 0.563, 0.6456, 0.5094, 0.6454, 0.6456, 0.1966, 0.8102, 0.6456])
for _p, _l, _r in zip(_sp.bezier_points, ['VECTOR', 'VECTOR', 'ALIGNED', 'ALIGNED', 'ALIGNED', 'FREE', 'VECTOR', 'ALIGNED', 'ALIGNED', 'ALIGNED', 'FREE', 'VECTOR', 'VECTOR', 'VECTOR'], ['VECTOR', 'FREE', 'ALIGNED', 'ALIGNED', 'ALIGNED', 'VECTOR', 'FREE', 'ALIGNED', 'ALIGNED', 'ALIGNED', 'VECTOR', 'VECTOR', 'VECTOR', 'VECTOR']): _p.handle_left_type = _l; _p.handle_right_type = _r
_sp.order_u = 0
_sp.order_v = 0
_sp.resolution_v = 0
_sp.use_cyclic_u = True
cu_text_031.materials.append(mat_counter)
cu_text_031.use_path_clamp = True
cu_text_031.bevel_resolution = 0
cu_text_031.fill_mode = 'HALF'
cu_text_030 = bpy.data.curves.new('Text.030', 'CURVE')
cu_text_030.dimensions = '3D'
_sp = cu_text_030.splines.new('BEZIER'); _sp.bezier_points.add(3)
_sp.bezier_points.foreach_set('co', [-1.086, 1.111, 0.6456, -1.086, -1.075, 0.6456, 1.1, -1.075, 0.6456, 1.1, 1.111, 0.6456])
_sp.bezier_points.foreach_set('handle_left', [-0.4822, 1.714, 0.6456, -1.689, -0.4713, 0.6456, 0.4966, -1.678, 0.6456, 1.703, 0.5075, 0.6456])
_sp.bezier_points.foreach_set('handle_right', [-1.689, 0.5075, 0.6456, -0.4822, -1.678, 0.6456, 1.703, -0.4713, 0.6456, 0.4966, 1.714, 0.6456])
for _p, _l, _r in zip(_sp.bezier_points, ['AUTO', 'AUTO', 'AUTO', 'AUTO'], ['AUTO', 'AUTO', 'AUTO', 'AUTO']): _p.handle_left_type = _l; _p.handle_right_type = _r
_sp.order_u = 0
_sp.order_v = 0
_sp.resolution_v = 0
_sp.use_cyclic_u = True
_sp = cu_text_030.splines.new('BEZIER'); _sp.bezier_points.add(10)
_sp.bezier_points.foreach_set('co', [-0.05205, 0.8102, 0.6457, -0.6863, -0.1937, 0.6457, -0.6863, -0.384, 0.6457, 0.042, -0.384, 0.6457, 0.042, -0.7076, 0.6457, 0.311, -0.7076, 0.6457, 0.311, -0.384, 0.6457, 0.5756, -0.384, 0.6457, 0.5756, -0.1434, 0.6457, 0.311, -0.1434, 0.6457, 0.311, 0.8102, 0.6457])
_sp.bezier_points.foreach_set('handle_left', [0.06897, 0.8102, 0.6457, -0.4749, 0.1409, 0.6457, -0.6863, -0.3205, 0.6457, -0.2008, -0.384, 0.6457, 0.042, -0.5997, 0.6457, 0.2213, -0.7076, 0.6457, 0.311, -0.4918, 0.6457, 0.4874, -0.384, 0.6457, 0.5756, -0.2236, 0.6457, 0.3992, -0.1434, 0.6457, 0.311, 0.4923, 0.6457])
_sp.bezier_points.foreach_set('handle_right', [-0.2635, 0.4756, 0.6457, -0.6863, -0.2571, 0.6457, -0.4435, -0.384, 0.6457, 0.042, -0.4918, 0.6457, 0.1317, -0.7076, 0.6457, 0.311, -0.5997, 0.6457, 0.3992, -0.384, 0.6457, 0.5756, -0.3038, 0.6457, 0.4874, -0.1434, 0.6457, 0.311, 0.1745, 0.6457, 0.19, 0.8102, 0.6457])
for _p, _l, _r in zip(_sp.bezier_points, ['VECTOR', 'VECTOR', 'VECTOR', 'VECTOR', 'VECTOR', 'VECTOR', 'VECTOR', 'VECTOR', 'VECTOR', 'VECTOR', 'VECTOR'], ['VECTOR', 'VECTOR', 'VECTOR', 'VECTOR', 'VECTOR', 'VECTOR', 'VECTOR', 'VECTOR', 'VECTOR', 'VECTOR', 'VECTOR']): _p.handle_left_type = _l; _p.handle_right_type = _r
_sp.order_u = 0
_sp.order_v = 0
_sp.resolution_v = 0
_sp.use_cyclic_u = True
_sp = cu_text_030.splines.new('BEZIER'); _sp.bezier_points.add(3)
_sp.bezier_points.foreach_set('co', [0.042, -0.1434, 0.6457, -0.3648, -0.1434, 0.6457, 0.01138, 0.4515, 0.6457, 0.042, 0.5171, 0.6457])
_sp.bezier_points.foreach_set('handle_left', [0.042, 0.07679, 0.6457, -0.2292, -0.1434, 0.6457, -0.114, 0.2532, 0.6457, 0.03179, 0.4952, 0.6457])
_sp.bezier_points.foreach_set('handle_right', [-0.0936, -0.1434, 0.6457, -0.2394, 0.05492, 0.6457, 0.02159, 0.4734, 0.6457, 0.042, 0.297, 0.6457])
for _p, _l, _r in zip(_sp.bezier_points, ['VECTOR', 'VECTOR', 'VECTOR', 'VECTOR'], ['VECTOR', 'VECTOR', 'VECTOR', 'VECTOR']): _p.handle_left_type = _l; _p.handle_right_type = _r
_sp.order_u = 0
_sp.order_v = 0
_sp.resolution_v = 0
_sp.use_cyclic_u = True
cu_text_030.materials.append(mat_counter)
cu_text_030.use_path_clamp = True
cu_text_030.bevel_resolution = 0
cu_text_030.fill_mode = 'HALF'
cu_text_024 = bpy.data.curves.new('Text.024', 'CURVE')
cu_text_024.dimensions = '3D'
_sp = cu_text_024.splines.new('BEZIER'); _sp.bezier_points.add(3)
_sp.bezier_points.foreach_set('co', [-1.086, 1.111, 0.6456, -1.086, -1.075, 0.6456, 1.1, -1.075, 0.6456, 1.1, 1.111, 0.6456])
_sp.bezier_points.foreach_set('handle_left', [-0.4822, 1.714, 0.6456, -1.689, -0.4713, 0.6456, 0.4966, -1.678, 0.6456, 1.703, 0.5075, 0.6456])
_sp.bezier_points.foreach_set('handle_right', [-1.689, 0.5075, 0.6456, -0.4822, -1.678, 0.6456, 1.703, -0.4713, 0.6456, 0.4966, 1.714, 0.6456])
for _p, _l, _r in zip(_sp.bezier_points, ['AUTO', 'AUTO', 'AUTO', 'AUTO'], ['AUTO', 'AUTO', 'AUTO', 'AUTO']): _p.handle_left_type = _l; _p.handle_right_type = _r
_sp.order_u = 0
_sp.order_v = 0
_sp.resolution_v = 0
_sp.use_cyclic_u = True
_sp = cu_text_024.splines.new('BEZIER'); _sp.bezier_points.add(20)
_sp.bezier_points.foreach_set('co', [-0.445, 0.6547, 0.6456, -0.4808, 0.6368, 0.6456, -0.387, 0.4159, 0.6456, -0.3446, 0.4359, 0.6456, -0.01421, 0.5185, 0.6456, 0.2447, 0.3511, 0.6456, -0.1169, 0.1368, 0.6456, -0.1682, 0.1368, 0.6456, -0.1682, -0.1065, 0.6456, -0.1169, -0.1065, 0.6456, 0.3273, -0.3565, 0.6456, -0.02314, -0.5708, 0.6456, -0.3825, -0.5016, 0.6456, -0.4227, -0.486, 0.6456, -0.5031, -0.7137, 0.6456, -0.4629, -0.7315, 0.6456, -0.01867, -0.8231, 0.6456, 0.5952, -0.3588, 0.6456, 0.2894, 0.0185, 0.6456, 0.5148, 0.3801, 0.6456, 0.01258, 0.7708, 0.6456])
_sp.bezier_points.foreach_set('handle_left', [-0.3424, 0.706, 0.6456, -0.4689, 0.6428, 0.6456, -0.4183, 0.4895, 0.6456, -0.3587, 0.4292, 0.6456, -0.09234, 0.5185, 0.6456, 0.2447, 0.4449, 0.6456, 0.2202, 0.1368, 0.6456, -0.1511, 0.1368, 0.6456, -0.1682, -0.0254, 0.6456, -0.134, -0.1065, 0.6456, 0.3273, -0.2605, 0.6456, 0.2046, -0.5708, 0.6456, -0.2263, -0.5507, 0.6456, -0.4093, -0.4912, 0.6456, -0.4763, -0.6378, 0.6456, -0.4763, -0.7256, 0.6456, -0.1682, -0.8231, 0.6456, 0.5952, -0.6132, 0.6456, 0.4635, -0.03954, 0.6456, 0.5148, 0.244, 0.6456, 0.3474, 0.7708, 0.6456])
_sp.bezier_points.foreach_set('handle_right', [-0.4569, 0.6488, 0.6456, -0.4495, 0.5632, 0.6456, -0.3729, 0.4225, 0.6456, -0.1816, 0.5074, 0.6456, 0.1666, 0.5185, 0.6456, 0.2447, 0.273, 0.6456, -0.134, 0.1368, 0.6456, -0.1682, 0.05571, 0.6456, -0.1511, -0.1065, 0.6456, 0.2492, -0.1065, 0.6456, 0.3273, -0.4927, 0.6456, -0.1548, -0.5708, 0.6456, -0.3959, -0.4964, 0.6456, -0.4495, -0.5619, 0.6456, -0.4897, -0.7196, 0.6456, -0.3156, -0.7918, 0.6456, 0.4077, -0.8231, 0.6456, 0.5952, -0.1668, 0.6456, 0.4568, 0.1212, 0.6456, 0.5148, 0.5989, 0.6456, -0.1995, 0.7708, 0.6456])
for _p, _l, _r in zip(_sp.bezier_points, ['FREE', 'VECTOR', 'VECTOR', 'VECTOR', 'ALIGNED', 'ALIGNED', 'FREE', 'VECTOR', 'VECTOR', 'VECTOR', 'ALIGNED', 'ALIGNED', 'FREE', 'VECTOR', 'VECTOR', 'VECTOR', 'ALIGNED', 'ALIGNED', 'FREE', 'ALIGNED', 'ALIGNED'], ['VECTOR', 'VECTOR', 'VECTOR', 'FREE', 'ALIGNED', 'ALIGNED', 'VECTOR', 'VECTOR', 'VECTOR', 'FREE', 'ALIGNED', 'ALIGNED', 'VECTOR', 'VECTOR', 'VECTOR', 'FREE', 'ALIGNED', 'ALIGNED', 'FREE', 'ALIGNED', 'ALIGNED']): _p.handle_left_type = _l; _p.handle_right_type = _r
_sp.order_u = 0
_sp.order_v = 0
_sp.resolution_v = 0
_sp.use_cyclic_u = True
cu_text_024.materials.append(mat_counter)
cu_text_024.use_path_clamp = True
cu_text_024.bevel_resolution = 0
cu_text_024.fill_mode = 'HALF'
cu_text_020 = bpy.data.curves.new('Text.020', 'CURVE')
cu_text_020.dimensions = '3D'
_sp = cu_text_020.splines.new('BEZIER'); _sp.bezier_points.add(11)
_sp.bezier_points.foreach_set('co', [-0.4142, 0.4228, 0.0, -0.01467, 0.5379, 0.0, 0.2481, 0.3403, 0.0, -0.2057, -0.2959, 0.0, -0.4902, -0.5673, 0.0, -0.4902, -0.7345, 0.0, 0.5455, -0.7345, 0.0, 0.5455, -0.5, 0.0, -0.06027, -0.5, 0.0, 0.5151, 0.3576, 0.0, -0.01467, 0.7919, 0.0, -0.4924, 0.6551, 0.0])
_sp.bezier_points.foreach_set('handle_left', [-0.4403, 0.5002, 0.0, -0.1667, 0.5379, 0.0, 0.2481, 0.4619, 0.0, 0.01264, -0.06914, 0.0, -0.4099, -0.4913, 0.0, -0.4902, -0.6788, 0.0, 0.2003, -0.7345, 0.0, 0.5455, -0.5782, 0.0, 0.1417, -0.5, 0.0, 0.5151, 0.06017, 0.0, 0.3479, 0.7919, 0.0, -0.3881, 0.7094, 0.0])
_sp.bezier_points.foreach_set('handle_right', [-0.2883, 0.4771, 0.0, 0.1764, 0.5379, 0.0, 0.2481, 0.1492, 0.0, -0.3187, -0.4132, 0.0, -0.4902, -0.6231, 0.0, -0.145, -0.7345, 0.0, 0.5455, -0.6564, 0.0, 0.3436, -0.5, 0.0, 0.2242, -0.2091, 0.0, 0.5151, 0.603, 0.0, -0.2188, 0.7919, 0.0, -0.4663, 0.5777, 0.0])
for _p, _l, _r in zip(_sp.bezier_points, ['VECTOR', 'ALIGNED', 'ALIGNED', 'ALIGNED', 'FREE', 'VECTOR', 'VECTOR', 'VECTOR', 'VECTOR', 'ALIGNED', 'ALIGNED', 'FREE'], ['FREE', 'ALIGNED', 'ALIGNED', 'ALIGNED', 'VECTOR', 'VECTOR', 'VECTOR', 'VECTOR', 'FREE', 'ALIGNED', 'ALIGNED', 'VECTOR']): _p.handle_left_type = _l; _p.handle_right_type = _r
_sp.order_u = 0
_sp.order_v = 0
_sp.resolution_v = 0
_sp.use_cyclic_u = True
_sp = cu_text_020.splines.new('BEZIER'); _sp.bezier_points.add(3)
_sp.bezier_points.foreach_set('co', [-1.086, 1.111, 0.6456, -1.086, -1.075, 0.6456, 1.1, -1.075, 0.6456, 1.1, 1.111, 0.6456])
_sp.bezier_points.foreach_set('handle_left', [-0.4822, 1.714, 0.6456, -1.689, -0.4713, 0.6456, 0.4966, -1.678, 0.6456, 1.703, 0.5075, 0.6456])
_sp.bezier_points.foreach_set('handle_right', [-1.689, 0.5075, 0.6456, -0.4822, -1.678, 0.6456, 1.703, -0.4713, 0.6456, 0.4966, 1.714, 0.6456])
for _p, _l, _r in zip(_sp.bezier_points, ['AUTO', 'AUTO', 'AUTO', 'AUTO'], ['AUTO', 'AUTO', 'AUTO', 'AUTO']): _p.handle_left_type = _l; _p.handle_right_type = _r
_sp.order_u = 0
_sp.order_v = 0
_sp.resolution_v = 0
_sp.use_cyclic_u = True
cu_text_020.materials.append(mat_counter)
cu_text_020.use_path_clamp = True
cu_text_020.bevel_resolution = 0
cu_text_020.fill_mode = 'HALF'
txt_text_036 = bpy.data.curves.new('Text.036', 'FONT')
txt_text_036.dimensions = '2D'
txt_text_036.body = 'New Tab'
txt_text_036.materials.append(mat_menutext_001)
txt_text_036.use_path_clamp = True
txt_text_036.bevel_resolution = 0
txt_text_034 = bpy.data.curves.new('Text.034', 'FONT')
txt_text_034.dimensions = '2D'
txt_text_034.body = 'Most Visited'
txt_text_034.materials.append(mat_menutext_001)
txt_text_034.use_path_clamp = True
txt_text_034.bevel_resolution = 0
txt_text_007 = bpy.data.curves.new('Text.007', 'FONT')
txt_text_007.dimensions = '2D'
txt_text_007.body = 'Most Visited'
txt_text_007.materials.append(mat_menutext_001)
txt_text_007.use_path_clamp = True
txt_text_007.bevel_resolution = 0
txt_text_008 = bpy.data.curves.new('Text.008', 'FONT')
txt_text_008.dimensions = '2D'
txt_text_008.body = 'Most Visited'
txt_text_008.materials.append(mat_menutext_anim2_001)
txt_text_008.use_path_clamp = True
txt_text_008.bevel_resolution = 0
txt_text_009 = bpy.data.curves.new('Text.009', 'FONT')
txt_text_009.dimensions = '2D'
txt_text_009.body = 'Most Visited'
txt_text_009.materials.append(mat_menutext_anim1_001)
txt_text_009.use_path_clamp = True
txt_text_009.bevel_resolution = 0
txt_text_013 = bpy.data.curves.new('Text.013', 'FONT')
txt_text_013.dimensions = '2D'
txt_text_013.body = 'Most Visited'
txt_text_013.materials.append(mat_text_001)
txt_text_013.use_path_clamp = True
txt_text_013.bevel_resolution = 0
txt_text_013.align_x = 'CENTER'
txt_text_014 = bpy.data.curves.new('Text.014', 'FONT')
txt_text_014.dimensions = '2D'
txt_text_014.body = 'Most Visited'
txt_text_014.materials.append(mat_text_001)
txt_text_014.use_path_clamp = True
txt_text_014.bevel_resolution = 0
txt_text_014.align_x = 'CENTER'
txt_text_015 = bpy.data.curves.new('Text.015', 'FONT')
txt_text_015.dimensions = '2D'
txt_text_015.body = 'Most Visited'
txt_text_015.materials.append(mat_text_001)
txt_text_015.use_path_clamp = True
txt_text_015.bevel_resolution = 0
txt_text_015.align_x = 'CENTER'
txt_text_016 = bpy.data.curves.new('Text.016', 'FONT')
txt_text_016.dimensions = '2D'
txt_text_016.body = 'Most Visited'
txt_text_016.materials.append(mat_text_001)
txt_text_016.use_path_clamp = True
txt_text_016.bevel_resolution = 0
txt_text_016.align_x = 'CENTER'
txt_text_017 = bpy.data.curves.new('Text.017', 'FONT')
txt_text_017.dimensions = '2D'
txt_text_017.body = 'Most Visited'
txt_text_017.materials.append(mat_text_001)
txt_text_017.use_path_clamp = True
txt_text_017.bevel_resolution = 0
txt_text_017.align_x = 'CENTER'
txt_text_018 = bpy.data.curves.new('Text.018', 'FONT')
txt_text_018.dimensions = '2D'
txt_text_018.body = 'Facebook'
txt_text_018.materials.append(mat_text_001)
txt_text_018.use_path_clamp = True
txt_text_018.bevel_resolution = 0
txt_text_018.align_x = 'CENTER'
txt_text_019 = bpy.data.curves.new('Text.019', 'FONT')
txt_text_019.dimensions = '2D'
txt_text_019.body = 'http://www.facebook.com'
txt_text_019.materials.append(mat_text_001)
txt_text_019.use_path_clamp = True
txt_text_019.bevel_resolution = 0

# ---- objects
ob_tabcounter_003 = bpy.data.objects.new('tabcounter.003', cu_text_031)
ob_tabcounter_002 = bpy.data.objects.new('tabcounter.002', cu_text_030)
ob_tabcounter_001 = bpy.data.objects.new('tabcounter.001', cu_text_024)
ob_tabcounter = bpy.data.objects.new('tabcounter', cu_text_020)
ob_selected_last_001 = bpy.data.objects.new('selected last.001', me_plane_011)
ob_menu_001 = bpy.data.objects.new('menu.001', me_plane_013)
ob_newtab_label_018 = bpy.data.objects.new('Newtab label.018', txt_text_036)
ob_newtab_label_016 = bpy.data.objects.new('Newtab label.016', txt_text_034)
ob_menu_selected_001 = bpy.data.objects.new('menu selected.001', me_plane_014)
ob_newtab_label_008 = bpy.data.objects.new('Newtab label.008', txt_text_007)
ob_newtab_label_009 = bpy.data.objects.new('Newtab label.009', txt_text_008)
ob_newtab_label_010 = bpy.data.objects.new('Newtab label.010', txt_text_009)
ob_tabscaler_001 = bpy.data.objects.new('tabscaler.001', None)
ob_close_anchor_006 = bpy.data.objects.new('close anchor.006', None)
ob_close_unfocused_001 = bpy.data.objects.new('close unfocused.001', me_circle_009)
ob_close_anchor_007 = bpy.data.objects.new('close anchor.007', None)
ob_close_unfocused_002 = bpy.data.objects.new('close unfocused.002', me_circle_010)
ob_close_anchor_008 = bpy.data.objects.new('close anchor.008', None)
ob_close_unfocused_006 = bpy.data.objects.new('close unfocused.006', me_circle_011)
ob_close_anchor_009 = bpy.data.objects.new('close anchor.009', None)
ob_lastclosed_unfocused_001 = bpy.data.objects.new('lastclosed unfocused.001', me_circle_012)
ob_lastclosed_001 = bpy.data.objects.new('lastclosed.001', me_circle_013)
ob_close_anchor_010 = bpy.data.objects.new('close anchor.010', None)
ob_close_unfocused_007 = bpy.data.objects.new('close unfocused.007', me_circle_014)
ob_close_anchor_011 = bpy.data.objects.new('close anchor.011', None)
ob_close2_001 = bpy.data.objects.new('close2.001', me_circle_015)
ob_newtab_anchor_005 = bpy.data.objects.new('newtab anchor.005', None)
ob_newtab_anchor_006 = bpy.data.objects.new('newtab anchor.006', None)
ob_newtab_anchor_007 = bpy.data.objects.new('newtab anchor.007', None)
ob_newtab_anchor_008 = bpy.data.objects.new('newtab anchor.008', None)
ob_newtab_anchor_009 = bpy.data.objects.new('newtab anchor.009', None)
ob_facebook_anchor_001 = bpy.data.objects.new('facebook anchor.001', None)
ob_selectedtab_001 = bpy.data.objects.new('SelectedTab.001', me_plane_016)
ob_close2_unfocused_001 = bpy.data.objects.new('close2 unfocused.001', me_circle_016)
ob_close_001 = bpy.data.objects.new('close.001', me_circle_017)
ob_selected_001 = bpy.data.objects.new('selected.001', me_plane_017)
ob_notebook_bg_001 = bpy.data.objects.new('notebook bg.001', me_plane_018)
ob_web_content_001 = bpy.data.objects.new('Web Content.001', me_plane_019)
ob_scrollbartrough_001 = bpy.data.objects.new('ScrollbarTrough.001', me_plane_020)
ob_slider_001 = bpy.data.objects.new('Slider.001', me_plane_021)
ob_newtab_001 = bpy.data.objects.new('NewTab.001', me_plane_022)
ob_plane_001 = bpy.data.objects.new('Plane.001', me_plane_023)
ob_newtab_label_011 = bpy.data.objects.new('Newtab label.011', txt_text_013)
ob_newtab_label_012 = bpy.data.objects.new('Newtab label.012', txt_text_014)
ob_newtab_label_013 = bpy.data.objects.new('Newtab label.013', txt_text_015)
ob_newtab_label_014 = bpy.data.objects.new('Newtab label.014', txt_text_016)
ob_forwardback_001 = bpy.data.objects.new('ForwardBack.001', me_plane_024)
ob_newtab_label_015 = bpy.data.objects.new('Newtab label.015', txt_text_017)
ob_facebook_label_001 = bpy.data.objects.new('Facebook label.001', txt_text_018)
ob_facebook_url_001 = bpy.data.objects.new('Facebook URL.001', txt_text_019)
ob_pointer_001 = bpy.data.objects.new('Pointer.001', me_pointer_png_001)
ob_wallpaper_001 = bpy.data.objects.new('Wallpaper.001', me_wallpaper_png_000)
ob_topbar_001 = bpy.data.objects.new('TopBar.001', me_top_bar_png_000)
ob_camera_000 = bpy.data.objects.new('Camera.000', cam_camera_001)
ob_plane_002 = bpy.data.objects.new('Plane.002', me_plane_025)

# ---- transforms, parenting, visibility, modifiers, constraints
ob_tabcounter_003.location = (0.7154, 0.7318, 0.2559)
ob_tabcounter_003.scale = (0.009013, 0.009013, 0.009013)
ob_tabcounter_003.lineart.crease_threshold = 0.0
ob_tabcounter_002.location = (0.7154, 0.7318, 0.2559)
ob_tabcounter_002.scale = (0.01039, 0.01039, 0.01039)
ob_tabcounter_002.hide_viewport = True
ob_tabcounter_002.hide_render = True
ob_tabcounter_002.lineart.crease_threshold = 0.0
ob_tabcounter_001.location = (0.7154, 0.7318, 0.2559)
ob_tabcounter_001.scale = (0.009373, 0.009373, 0.009373)
ob_tabcounter_001.hide_viewport = True
ob_tabcounter_001.hide_render = True
ob_tabcounter_001.lineart.crease_threshold = 0.0
ob_tabcounter.location = (0.7154, 0.7318, 0.2559)
ob_tabcounter.scale = (0.01027, 0.01027, 0.01027)
ob_tabcounter.hide_viewport = True
ob_tabcounter.hide_render = True
ob_tabcounter.lineart.crease_threshold = 0.0
ob_selected_last_001.location = (0.551, 0.7224, 0.2522)
ob_selected_last_001.scale = (0.1238, 0.05611, 0.05611)
ob_selected_last_001.hide_viewport = True
ob_selected_last_001.hide_render = True
ob_selected_last_001.lineart.crease_threshold = 0.0
ob_menu_001.location = (0.5554, 0.5524, 0.2981)
ob_menu_001.scale = (0.4353, 0.4353, 0.4353)
ob_menu_001.lineart.crease_threshold = 0.0
ob_newtab_label_018.parent = ob_menu_001
ob_newtab_label_018.matrix_parent_inverse = Matrix(((2.297, 0.0, 0.0, -1.406), (-2.384e-07, 2.297, 0.0, -1.269), (0.0, 0.0, 2.297, -0.6848), (0.0, 0.0, 0.0, 1.0)))
ob_newtab_label_018.location = (0.4482, 0.3245, 0.3084)
ob_newtab_label_018.rotation_euler = (-1.787e-08, -6.262e-08, 1.962e-07)
ob_newtab_label_018.scale = (0.03904, 0.03904, 0.03904)
ob_newtab_label_018.lineart.crease_threshold = 0.0
ob_newtab_label_016.parent = ob_menu_001
ob_newtab_label_016.matrix_parent_inverse = Matrix(((2.297, 0.0, 0.0, -1.406), (-2.384e-07, 2.297, 0.0, -1.269), (0.0, 0.0, 2.297, -0.6848), (0.0, 0.0, 0.0, 1.0)))
ob_newtab_label_016.location = (0.4482, 0.3995, 0.3084)
ob_newtab_label_016.rotation_euler = (-1.787e-08, -6.262e-08, 1.962e-07)
ob_newtab_label_016.scale = (0.03904, 0.03904, 0.03904)
ob_newtab_label_016.lineart.crease_threshold = 0.0
ob_menu_selected_001.parent = ob_menu_001
ob_menu_selected_001.matrix_parent_inverse = Matrix(((2.297, 0.0, 0.0, -1.406), (-2.384e-07, 2.297, 0.0, -1.269), (0.0, 0.0, 2.297, -0.6848), (0.0, 0.0, 0.0, 1.0)))
ob_menu_selected_001.location = (0.6021, 0.6366, 0.2997)
ob_menu_selected_001.scale = (0.189, 0.03577, 0.03577)
ob_menu_selected_001.lineart.crease_threshold = 0.0
ob_newtab_label_008.parent = ob_menu_001
ob_newtab_label_008.matrix_parent_inverse = Matrix(((2.297, 0.0, 0.0, -1.406), (-2.384e-07, 2.297, 0.0, -1.269), (0.0, 0.0, 2.297, -0.6848), (0.0, 0.0, 0.0, 1.0)))
ob_newtab_label_008.location = (0.4482, 0.4745, 0.3084)
ob_newtab_label_008.rotation_euler = (-1.787e-08, -6.262e-08, 1.962e-07)
ob_newtab_label_008.scale = (0.03904, 0.03904, 0.03904)
ob_newtab_label_008.lineart.crease_threshold = 0.0
ob_newtab_label_009.parent = ob_menu_001
ob_newtab_label_009.matrix_parent_inverse = Matrix(((2.297, 0.0, 0.0, -1.406), (-2.384e-07, 2.297, 0.0, -1.269), (0.0, 0.0, 2.297, -0.6848), (0.0, 0.0, 0.0, 1.0)))
ob_newtab_label_009.location = (0.4482, 0.5509, 0.3084)
ob_newtab_label_009.rotation_euler = (-1.787e-08, -6.262e-08, 1.962e-07)
ob_newtab_label_009.scale = (0.03904, 0.03904, 0.03904)
ob_newtab_label_009.lineart.crease_threshold = 0.0
ob_newtab_label_010.parent = ob_menu_001
ob_newtab_label_010.matrix_parent_inverse = Matrix(((2.297, 0.0, 0.0, -1.406), (-2.384e-07, 2.297, 0.0, -1.269), (0.0, 0.0, 2.297, -0.6848), (0.0, 0.0, 0.0, 1.0)))
ob_newtab_label_010.location = (0.4482, 0.6263, 0.3084)
ob_newtab_label_010.rotation_euler = (-1.787e-08, -6.262e-08, 1.962e-07)
ob_newtab_label_010.scale = (0.03904, 0.03904, 0.03904)
ob_newtab_label_010.lineart.crease_threshold = 0.0
ob_tabscaler_001.location = (-1.164, 0.7229, 0.3705)
ob_tabscaler_001.scale = (0.16, 0.16, 0.16)
ob_tabscaler_001.empty_display_type = 'SPHERE'
ob_tabscaler_001.empty_image_offset = (0.0, 0.0)
ob_tabscaler_001.lineart.crease_threshold = 0.0
ob_close_anchor_006.parent = ob_tabscaler_001
ob_close_anchor_006.matrix_parent_inverse = Matrix(((2.045, 0.0, 0.0, 2.38), (0.0, 2.045, 0.0, -1.687), (0.0, 0.0, 2.045, -0.7578), (0.0, 0.0, 0.0, 1.0)))
ob_close_anchor_006.location = (3.735, 0.8244, 0.2635)
ob_close_anchor_006.scale = (0.0177, 0.0177, 0.0177)
ob_close_anchor_006.empty_display_type = 'CUBE'
ob_close_anchor_006.empty_image_offset = (0.0, 0.0)
ob_close_anchor_006.lineart.crease_threshold = 0.0
ob_close_unfocused_001.location = (0.0, 0.009827, 0.0)
ob_close_unfocused_001.rotation_euler = (0.0, -0.0, 0.1977)
ob_close_unfocused_001.scale = (0.01381, 0.01381, 0.01381)
ob_close_unfocused_001.lineart.crease_threshold = 0.0
_c = ob_close_unfocused_001.constraints.new('COPY_LOCATION'); _c.name = 'Copy Location'
_c.target = ob_close_anchor_006
_c.use_offset = True
ob_close_anchor_007.parent = ob_tabscaler_001
ob_close_anchor_007.matrix_parent_inverse = Matrix(((2.045, 0.0, 0.0, 2.38), (0.0, 2.045, 0.0, -1.687), (0.0, 0.0, 2.045, -0.7578), (0.0, 0.0, 0.0, 1.0)))
ob_close_anchor_007.location = (2.735, 0.8244, 0.2635)
ob_close_anchor_007.scale = (0.0177, 0.0177, 0.0177)
ob_close_anchor_007.empty_display_type = 'CUBE'
ob_close_anchor_007.empty_image_offset = (0.0, 0.0)
ob_close_anchor_007.lineart.crease_threshold = 0.0
ob_close_unfocused_002.location = (0.0, 0.009827, 0.0)
ob_close_unfocused_002.rotation_euler = (0.0, -0.0, 0.1977)
ob_close_unfocused_002.scale = (0.01381, 0.01381, 0.01381)
ob_close_unfocused_002.lineart.crease_threshold = 0.0
_c = ob_close_unfocused_002.constraints.new('COPY_LOCATION'); _c.name = 'Copy Location'
_c.target = ob_close_anchor_007
_c.use_offset = True
ob_close_anchor_008.parent = ob_tabscaler_001
ob_close_anchor_008.matrix_parent_inverse = Matrix(((2.045, 0.0, 0.0, 2.38), (0.0, 2.045, 0.0, -1.687), (0.0, 0.0, 2.045, -0.7578), (0.0, 0.0, 0.0, 1.0)))
ob_close_anchor_008.location = (1.735, 0.8244, 0.2635)
ob_close_anchor_008.scale = (0.0177, 0.0177, 0.0177)
ob_close_anchor_008.empty_display_type = 'CUBE'
ob_close_anchor_008.empty_image_offset = (0.0, 0.0)
ob_close_anchor_008.lineart.crease_threshold = 0.0
ob_close_unfocused_006.location = (0.0, 0.009827, 0.0)
ob_close_unfocused_006.rotation_euler = (0.0, -0.0, 0.1977)
ob_close_unfocused_006.scale = (0.01381, 0.01381, 0.01381)
ob_close_unfocused_006.lineart.crease_threshold = 0.0
_c = ob_close_unfocused_006.constraints.new('COPY_LOCATION'); _c.name = 'Copy Location'
_c.target = ob_close_anchor_008
_c.use_offset = True
ob_close_anchor_009.parent = ob_tabscaler_001
ob_close_anchor_009.matrix_parent_inverse = Matrix(((2.045, 0.0, 0.0, 2.38), (0.0, 2.045, 0.0, -1.687), (0.0, 0.0, 2.045, -0.7578), (0.0, 0.0, 0.0, 1.0)))
ob_close_anchor_009.location = (4.638, 0.8244, 0.2635)
ob_close_anchor_009.scale = (0.0177, 0.0177, 0.0177)
ob_close_anchor_009.empty_display_type = 'CUBE'
ob_close_anchor_009.empty_image_offset = (0.0, 0.0)
ob_close_anchor_009.lineart.crease_threshold = 0.0
ob_lastclosed_unfocused_001.location = (0.01448, 0.009827, 0.0)
ob_lastclosed_unfocused_001.rotation_euler = (0.0, -0.0, 0.1977)
ob_lastclosed_unfocused_001.scale = (0.01381, 0.01381, 0.01381)
ob_lastclosed_unfocused_001.hide_viewport = True
ob_lastclosed_unfocused_001.hide_render = True
ob_lastclosed_unfocused_001.lineart.crease_threshold = 0.0
_c = ob_lastclosed_unfocused_001.constraints.new('COPY_LOCATION'); _c.name = 'Copy Location'
_c.target = ob_close_anchor_009
_c.use_offset = True
ob_lastclosed_001.location = (0.01448, 0.009827, 0.0)
ob_lastclosed_001.rotation_euler = (0.0, -0.0, 0.1977)
ob_lastclosed_001.scale = (0.01381, 0.01381, 0.01381)
ob_lastclosed_001.lineart.crease_threshold = 0.0
_c = ob_lastclosed_001.constraints.new('COPY_LOCATION'); _c.name = 'Copy Location'
_c.target = ob_close_anchor_009
_c.use_offset = True
ob_close_anchor_010.parent = ob_tabscaler_001
ob_close_anchor_010.matrix_parent_inverse = Matrix(((2.045, 0.0, 0.0, 2.38), (0.0, 2.045, 0.0, -1.687), (0.0, 0.0, 2.045, -0.7578), (0.0, 0.0, 0.0, 1.0)))
ob_close_anchor_010.location = (0.7346, 0.8244, 0.2635)
ob_close_anchor_010.scale = (0.0177, 0.0177, 0.0177)
ob_close_anchor_010.empty_display_type = 'CUBE'
ob_close_anchor_010.empty_image_offset = (0.0, 0.0)
ob_close_anchor_010.lineart.crease_threshold = 0.0
ob_close_unfocused_007.location = (5.96e-08, 0.009827, 0.0)
ob_close_unfocused_007.rotation_euler = (0.0, -0.0, 0.1977)
ob_close_unfocused_007.scale = (0.01381, 0.01381, 0.01381)
ob_close_unfocused_007.lineart.crease_threshold = 0.0
_c = ob_close_unfocused_007.constraints.new('COPY_LOCATION'); _c.name = 'Copy Location'
_c.target = ob_close_anchor_010
_c.use_offset = True
ob_close_anchor_011.parent = ob_tabscaler_001
ob_close_anchor_011.matrix_parent_inverse = Matrix(((2.045, 0.0, 0.0, 2.38), (0.0, 2.045, 0.0, -1.687), (0.0, 0.0, 2.045, -0.7578), (0.0, 0.0, 0.0, 1.0)))
ob_close_anchor_011.location = (-0.241, 0.8251, 0.2559)
ob_close_anchor_011.scale = (0.0177, 0.0177, 0.0177)
ob_close_anchor_011.empty_display_type = 'CUBE'
ob_close_anchor_011.empty_image_offset = (0.0, 0.0)
ob_close_anchor_011.lineart.crease_threshold = 0.0
ob_close2_001.location = (0.0, 0.009827, 0.0)
ob_close2_001.rotation_euler = (0.0, -0.0, 0.1977)
ob_close2_001.scale = (0.01381, 0.01381, 0.01381)
ob_close2_001.hide_viewport = True
ob_close2_001.hide_render = True
ob_close2_001.lineart.crease_threshold = 0.0
_c = ob_close2_001.constraints.new('COPY_LOCATION'); _c.name = 'Copy Location'
_c.target = ob_close_anchor_011
_c.use_offset = True
ob_newtab_anchor_005.parent = ob_tabscaler_001
ob_newtab_anchor_005.matrix_parent_inverse = Matrix(((2.045, 0.0, 0.0, 2.38), (0.0, 2.045, 0.0, -1.687), (0.0, 0.0, 2.045, -0.7578), (0.0, 0.0, 0.0, 1.0)))
ob_newtab_anchor_005.location = (4.257, 0.8252, 0.2559)
ob_newtab_anchor_005.scale = (0.0177, 0.0177, 0.0177)
ob_newtab_anchor_005.empty_display_type = 'CUBE'
ob_newtab_anchor_005.empty_image_offset = (0.0, 0.0)
ob_newtab_anchor_005.lineart.crease_threshold = 0.0
ob_newtab_anchor_006.parent = ob_tabscaler_001
ob_newtab_anchor_006.matrix_parent_inverse = Matrix(((2.045, 0.0, 0.0, 2.38), (0.0, 2.045, 0.0, -1.687), (0.0, 0.0, 2.045, -0.7578), (0.0, 0.0, 0.0, 1.0)))
ob_newtab_anchor_006.location = (3.257, 0.8252, 0.2559)
ob_newtab_anchor_006.scale = (0.0177, 0.0177, 0.0177)
ob_newtab_anchor_006.empty_display_type = 'CUBE'
ob_newtab_anchor_006.empty_image_offset = (0.0, 0.0)
ob_newtab_anchor_006.lineart.crease_threshold = 0.0
ob_newtab_anchor_007.parent = ob_tabscaler_001
ob_newtab_anchor_007.matrix_parent_inverse = Matrix(((2.045, 0.0, 0.0, 2.38), (0.0, 2.045, 0.0, -1.687), (0.0, 0.0, 2.045, -0.7578), (0.0, 0.0, 0.0, 1.0)))
ob_newtab_anchor_007.location = (2.257, 0.8252, 0.2559)
ob_newtab_anchor_007.scale = (0.0177, 0.0177, 0.0177)
ob_newtab_anchor_007.empty_display_type = 'CUBE'
ob_newtab_anchor_007.empty_image_offset = (0.0, 0.0)
ob_newtab_anchor_007.lineart.crease_threshold = 0.0
ob_newtab_anchor_008.parent = ob_tabscaler_001
ob_newtab_anchor_008.matrix_parent_inverse = Matrix(((2.045, 0.0, 0.0, 2.38), (0.0, 2.045, 0.0, -1.687), (0.0, 0.0, 2.045, -0.7578), (0.0, 0.0, 0.0, 1.0)))
ob_newtab_anchor_008.location = (1.253, 0.8252, 0.2559)
ob_newtab_anchor_008.scale = (0.0177, 0.0177, 0.0177)
ob_newtab_anchor_008.empty_display_type = 'CUBE'
ob_newtab_anchor_008.empty_image_offset = (0.0, 0.0)
ob_newtab_anchor_008.lineart.crease_threshold = 0.0
ob_newtab_anchor_009.parent = ob_tabscaler_001
ob_newtab_anchor_009.matrix_parent_inverse = Matrix(((2.045, 0.0, 0.0, 2.38), (0.0, 2.045, 0.0, -1.687), (0.0, 0.0, 2.045, -0.7578), (0.0, 0.0, 0.0, 1.0)))
ob_newtab_anchor_009.location = (0.2877, 0.8252, 0.2559)
ob_newtab_anchor_009.scale = (0.0177, 0.0177, 0.0177)
ob_newtab_anchor_009.empty_display_type = 'CUBE'
ob_newtab_anchor_009.empty_image_offset = (0.0, 0.0)
ob_newtab_anchor_009.lineart.crease_threshold = 0.0
ob_facebook_anchor_001.parent = ob_tabscaler_001
ob_facebook_anchor_001.matrix_parent_inverse = Matrix(((2.045, 0.0, 0.0, 2.38), (0.0, 2.045, 0.0, -1.687), (0.0, 0.0, 2.045, -0.7578), (0.0, 0.0, 0.0, 1.0)))
ob_facebook_anchor_001.location = (-0.716, 0.8252, 0.2559)
ob_facebook_anchor_001.scale = (0.0177, 0.0177, 0.0177)
ob_facebook_anchor_001.empty_display_type = 'CUBE'
ob_facebook_anchor_001.empty_image_offset = (0.0, 0.0)
ob_facebook_anchor_001.lineart.crease_threshold = 0.0
ob_selectedtab_001.location = (1.604, 0.697, 0.2584)
ob_selectedtab_001.scale = (1.022, 0.01113, 0.04777)
ob_selectedtab_001.lineart.crease_threshold = 0.0
_c = ob_selectedtab_001.constraints.new('COPY_SCALE'); _c.name = 'Copy Scale'
_c.active = False
_c.target = ob_tabscaler_001
_c.use_y = False
_c.use_z = False
_c.use_offset = True
_c.use_add = True
_c = ob_selectedtab_001.constraints.new('COPY_LOCATION'); _c.name = 'Copy Location'
_c.active = True
_c.target = ob_facebook_anchor_001
_c.use_y = False
_c.use_z = False
_c.use_offset = True
ob_close2_unfocused_001.location = (-0.2415, 0.7333, 0.2635)
ob_close2_unfocused_001.rotation_euler = (0.0, -0.0, 0.1977)
ob_close2_unfocused_001.scale = (0.01381, 0.01381, 0.01381)
ob_close2_unfocused_001.hide_viewport = True
ob_close2_unfocused_001.hide_render = True
ob_close2_unfocused_001.lineart.crease_threshold = 0.0
ob_close_001.location = (0.7347, 0.7333, 0.2635)
ob_close_001.rotation_euler = (0.0, -0.0, 0.1977)
ob_close_001.scale = (0.01381, 0.01381, 0.01381)
ob_close_001.hide_viewport = True
ob_close_001.hide_render = True
ob_close_001.lineart.crease_threshold = 0.0
ob_selected_001.location = (0.2551, 0.7286, 0.2506)
ob_selected_001.scale = (0.5082, 0.04376, 0.0253)
ob_selected_001.hide_viewport = True
ob_selected_001.hide_render = True
ob_selected_001.lineart.crease_threshold = 0.0
ob_notebook_bg_001.location = (-0.1998, 0.7125, 0.25)
ob_notebook_bg_001.scale = (1.04, 0.1178, 0.2072)
ob_notebook_bg_001.lineart.crease_threshold = 0.0
ob_web_content_001.location = (-0.1811, -0.115, 0.2612)
ob_web_content_001.scale = (0.4659, 0.4659, 0.4659)
ob_web_content_001.lineart.crease_threshold = 0.0
ob_scrollbartrough_001.parent = ob_web_content_001
ob_scrollbartrough_001.matrix_parent_inverse = Matrix(((2.146, 0.0, 0.0, 0.3887), (0.0, 2.146, 0.0, 0.07364), (0.0, 0.0, 2.146, -0.5605), (0.0, 0.0, 0.0, 1.0)))
ob_scrollbartrough_001.location = (0.8047, 0.4693, 0.2878)
ob_scrollbartrough_001.scale = (0.01296, 0.3052, 0.3052)
ob_scrollbartrough_001.lineart.crease_threshold = 0.0
ob_slider_001.parent = ob_scrollbartrough_001
ob_slider_001.matrix_parent_inverse = Matrix(((77.17, 0.0, 0.0, -62.1), (0.0, 3.277, 0.0, -1.538), (0.0, 0.0, 3.277, -1.095), (0.0, 0.0, 0.0, 1.0)))
ob_slider_001.location = (0.8051, 0.719, 0.3499)
ob_slider_001.scale = (0.00907, 0.01651, 0.1506)
ob_slider_001.lineart.crease_threshold = 0.0
_m = ob_slider_001.modifiers.new('Subsurf', 'SUBSURF')
_m.uv_smooth = 'PRESERVE_CORNERS'
_m.quality = 2
_m.levels = 2
_m.show_only_control_edges = False
ob_newtab_001.location = (0.5891, 0.8205, 0.2695)
ob_newtab_001.scale = (0.3629, 0.3629, 0.3629)
ob_newtab_001.lineart.crease_threshold = 0.0
ob_plane_001.location = (-0.2097, 0.8228, 0.2627)
ob_plane_001.scale = (0.1499, 0.1499, 0.1499)
ob_plane_001.lineart.crease_threshold = 0.0
ob_newtab_label_011.parent = ob_plane_001
ob_newtab_label_011.matrix_parent_inverse = Matrix(((6.672, 0.0, 0.0, 1.399), (2.618e-06, 6.672, 0.0, -5.49), (8.357e-07, -2.384e-07, 6.672, -1.752), (0.0, 0.0, 0.0, 1.0)))
ob_newtab_label_011.location = (4.257, 0.7229, 0.2559)
ob_newtab_label_011.scale = (0.03904, 0.03904, 0.03904)
ob_newtab_label_011.lineart.crease_threshold = 0.0
_c = ob_newtab_label_011.constraints.new('COPY_LOCATION'); _c.name = 'Copy Location'
_c.active = True
_c.target = ob_newtab_anchor_005
_c.use_y = False
_c.use_z = False
ob_newtab_label_012.parent = ob_plane_001
ob_newtab_label_012.matrix_parent_inverse = Matrix(((6.672, 0.0, 0.0, 1.399), (2.618e-06, 6.672, 0.0, -5.49), (8.357e-07, -2.384e-07, 6.672, -1.752), (0.0, 0.0, 0.0, 1.0)))
ob_newtab_label_012.location = (3.257, 0.7229, 0.2559)
ob_newtab_label_012.scale = (0.03904, 0.03904, 0.03904)
ob_newtab_label_012.lineart.crease_threshold = 0.0
_c = ob_newtab_label_012.constraints.new('COPY_LOCATION'); _c.name = 'Copy Location'
_c.active = True
_c.target = ob_newtab_anchor_006
_c.use_y = False
_c.use_z = False
ob_newtab_label_013.parent = ob_plane_001
ob_newtab_label_013.matrix_parent_inverse = Matrix(((6.672, 0.0, 0.0, 1.399), (2.618e-06, 6.672, 0.0, -5.49), (8.357e-07, -2.384e-07, 6.672, -1.752), (0.0, 0.0, 0.0, 1.0)))
ob_newtab_label_013.location = (2.257, 0.7229, 0.2559)
ob_newtab_label_013.scale = (0.03904, 0.03904, 0.03904)
ob_newtab_label_013.lineart.crease_threshold = 0.0
_c = ob_newtab_label_013.constraints.new('COPY_LOCATION'); _c.name = 'Copy Location'
_c.active = True
_c.target = ob_newtab_anchor_007
_c.use_y = False
_c.use_z = False
ob_newtab_label_014.parent = ob_plane_001
ob_newtab_label_014.matrix_parent_inverse = Matrix(((6.672, 0.0, 0.0, 1.399), (2.618e-06, 6.672, 0.0, -5.49), (8.357e-07, -2.384e-07, 6.672, -1.752), (0.0, 0.0, 0.0, 1.0)))
ob_newtab_label_014.location = (1.253, 0.7229, 0.2559)
ob_newtab_label_014.scale = (0.03904, 0.03904, 0.03904)
ob_newtab_label_014.lineart.crease_threshold = 0.0
_c = ob_newtab_label_014.constraints.new('COPY_LOCATION'); _c.name = 'Copy Location'
_c.active = True
_c.target = ob_newtab_anchor_008
_c.use_y = False
_c.use_z = False
ob_forwardback_001.parent = ob_plane_001
ob_forwardback_001.matrix_parent_inverse = Matrix(((6.672, 0.0, 0.0, 1.399), (2.618e-06, 6.672, 0.0, -5.49), (8.357e-07, -2.384e-07, 6.672, -1.752), (0.0, 0.0, 0.0, 1.0)))
ob_forwardback_001.location = (-1.153, 0.8228, 0.2697)
ob_forwardback_001.scale = (0.3709, 0.3709, 0.3709)
ob_forwardback_001.lineart.crease_threshold = 0.0
ob_newtab_label_015.parent = ob_plane_001
ob_newtab_label_015.matrix_parent_inverse = Matrix(((6.672, 0.0, 0.0, 1.399), (2.618e-06, 6.672, 0.0, -5.49), (8.357e-07, -2.384e-07, 6.672, -1.752), (0.0, 0.0, 0.0, 1.0)))
ob_newtab_label_015.location = (0.2877, 0.7229, 0.2559)
ob_newtab_label_015.scale = (0.03904, 0.03904, 0.03904)
ob_newtab_label_015.lineart.crease_threshold = 0.0
_c = ob_newtab_label_015.constraints.new('COPY_LOCATION'); _c.name = 'Copy Location'
_c.active = True
_c.target = ob_newtab_anchor_009
_c.use_y = False
_c.use_z = False
ob_facebook_label_001.parent = ob_plane_001
ob_facebook_label_001.matrix_parent_inverse = Matrix(((6.672, 0.0, 0.0, 1.399), (2.618e-06, 6.672, 0.0, -5.49), (8.357e-07, -2.384e-07, 6.672, -1.752), (0.0, 0.0, 0.0, 1.0)))
ob_facebook_label_001.location = (-0.716, 0.7229, 0.2559)
ob_facebook_label_001.scale = (0.03904, 0.03904, 0.03904)
ob_facebook_label_001.lineart.crease_threshold = 0.0
_c = ob_facebook_label_001.constraints.new('COPY_LOCATION'); _c.name = 'Copy Location'
_c.active = True
_c.target = ob_facebook_anchor_001
_c.use_y = False
_c.use_z = False
ob_facebook_url_001.parent = ob_plane_001
ob_facebook_url_001.matrix_parent_inverse = Matrix(((6.672, 0.0, 0.0, 1.399), (2.618e-06, 6.672, 0.0, -5.49), (8.357e-07, -2.384e-07, 6.672, -1.752), (0.0, 0.0, 0.0, 1.0)))
ob_facebook_url_001.location = (-0.8347, 0.8097, 0.2751)
ob_facebook_url_001.scale = (0.03904, 0.03904, 0.03904)
ob_facebook_url_001.hide_viewport = True
ob_facebook_url_001.hide_render = True
ob_facebook_url_001.lineart.crease_threshold = 0.0
ob_pointer_001.location = (0.714, 0.6352, 0.905)
ob_pointer_001.lineart.crease_threshold = 0.0
ob_wallpaper_001.location = (-0.2093, 0.1548, 0.1706)
ob_wallpaper_001.scale = (1.002, 1.002, 1.002)
ob_wallpaper_001.lineart.crease_threshold = 0.0
ob_topbar_001.location = (-0.2097, 0.8882, 0.2956)
ob_topbar_001.scale = (1.001, 1.001, 1.001)
ob_topbar_001.lineart.crease_threshold = 0.0
ob_camera_000.location = (-0.2078, 0.1558, 3.592)
ob_camera_000.lock_rotations_4d = False
ob_camera_000.empty_display_type = 'ARROWS'
ob_camera_000.color = (0.0, 0.0, 0.0, 0.0)
ob_camera_000.display_type = 'WIRE'
ob_camera_000.lineart.crease_threshold = 0.0
ob_plane_002.location = (-0.8644, -0.2805, 0.2914)
ob_plane_002.scale = (0.1281, 0.1281, 0.1281)
ob_plane_002.lineart.crease_threshold = 0.0
_m = ob_plane_002.modifiers.new('Subsurf', 'SUBSURF')
_m.uv_smooth = 'PRESERVE_CORNERS'
_m.quality = 2
_m.show_only_control_edges = False

# ---- collection membership
col_collection_1.objects.link(ob_tabcounter_003)
col_collection_1.objects.link(ob_tabcounter_002)
col_collection_1.objects.link(ob_tabcounter_001)
col_collection_1.objects.link(ob_tabcounter)
col_collection_1.objects.link(ob_selected_last_001)
col_collection_1.objects.link(ob_menu_001)
col_collection_1.objects.link(ob_newtab_label_018)
col_collection_1.objects.link(ob_newtab_label_016)
col_collection_1.objects.link(ob_menu_selected_001)
col_collection_1.objects.link(ob_newtab_label_008)
col_collection_1.objects.link(ob_newtab_label_009)
col_collection_1.objects.link(ob_newtab_label_010)
col_collection_1.objects.link(ob_tabscaler_001)
col_collection_1.objects.link(ob_close_anchor_006)
col_collection_1.objects.link(ob_close_unfocused_001)
col_collection_1.objects.link(ob_close_anchor_007)
col_collection_1.objects.link(ob_close_unfocused_002)
col_collection_1.objects.link(ob_close_anchor_008)
col_collection_1.objects.link(ob_close_unfocused_006)
col_collection_1.objects.link(ob_close_anchor_009)
col_collection_1.objects.link(ob_lastclosed_unfocused_001)
col_collection_1.objects.link(ob_lastclosed_001)
col_collection_1.objects.link(ob_close_anchor_010)
col_collection_1.objects.link(ob_close_unfocused_007)
col_collection_1.objects.link(ob_close_anchor_011)
col_collection_1.objects.link(ob_close2_001)
col_collection_1.objects.link(ob_newtab_anchor_005)
col_collection_1.objects.link(ob_newtab_anchor_006)
col_collection_1.objects.link(ob_newtab_anchor_007)
col_collection_1.objects.link(ob_newtab_anchor_008)
col_collection_1.objects.link(ob_newtab_anchor_009)
col_collection_1.objects.link(ob_facebook_anchor_001)
col_collection_1.objects.link(ob_selectedtab_001)
col_collection_1.objects.link(ob_close2_unfocused_001)
col_collection_1.objects.link(ob_close_001)
col_collection_1.objects.link(ob_selected_001)
col_collection_1.objects.link(ob_notebook_bg_001)
col_collection_1.objects.link(ob_web_content_001)
col_collection_1.objects.link(ob_scrollbartrough_001)
col_collection_1.objects.link(ob_slider_001)
col_collection_1.objects.link(ob_newtab_001)
col_collection_1.objects.link(ob_plane_001)
col_collection_1.objects.link(ob_newtab_label_011)
col_collection_1.objects.link(ob_newtab_label_012)
col_collection_1.objects.link(ob_newtab_label_013)
col_collection_1.objects.link(ob_newtab_label_014)
col_collection_1.objects.link(ob_forwardback_001)
col_collection_1.objects.link(ob_newtab_label_015)
col_collection_1.objects.link(ob_facebook_label_001)
col_collection_1.objects.link(ob_facebook_url_001)
col_collection_1.objects.link(ob_pointer_001)
col_collection_1.objects.link(ob_wallpaper_001)
col_collection_1.objects.link(ob_topbar_001)
col_collection_1.objects.link(ob_camera_000)
col_collection_2.objects.link(ob_plane_002)

# ---- scene / render settings (as saved in the file)
scene.camera = ob_camera_000
scene.frame_start = 1; scene.frame_end = 500; scene.frame_set(449)
scene.render.engine = 'CYCLES'
scene.render.image_settings.color_mode = 'RGB'
scene.render.image_settings.quality = 100
scene.render.image_settings.compression = 100
scene.render.image_settings.exr_codec = 'RLE'
scene.render.resolution_x = 1024
scene.render.resolution_y = 768
scene.render.fps = 25
scene.render.dither_intensity = 0.0
scene.render.use_motion_blur = True
scene.render.use_overwrite = False
scene.render.use_compositing = False
scene.render.bake_margin = 2
scene.render.bake_bias = 0.0
scene.cycles.use_denoising = False
scene.cycles.samples = 20
scene.cycles.sampling_pattern = 'TABULATED_SOBOL'
scene.cycles.light_sampling_threshold = 0.0
scene.cycles.use_adaptive_sampling = False
scene.cycles.use_light_tree = False
scene.cycles.caustics_reflective = False
scene.cycles.caustics_refractive = False
scene.cycles.blur_glossy = 0.0
scene.cycles.max_bounces = 8
scene.cycles.diffuse_bounces = 0
scene.cycles.glossy_bounces = 1
scene.cycles.transmission_bounces = 2
scene.cycles.volume_bounces = 1
scene.cycles.pixel_filter_type = 'GAUSSIAN'
scene.cycles.sample_clamp_indirect = 0.0
scene.cycles.debug_bvh_type = 'STATIC_BVH'
scene.view_settings.view_transform = 'Standard'
bpy.context.view_layer.update()
